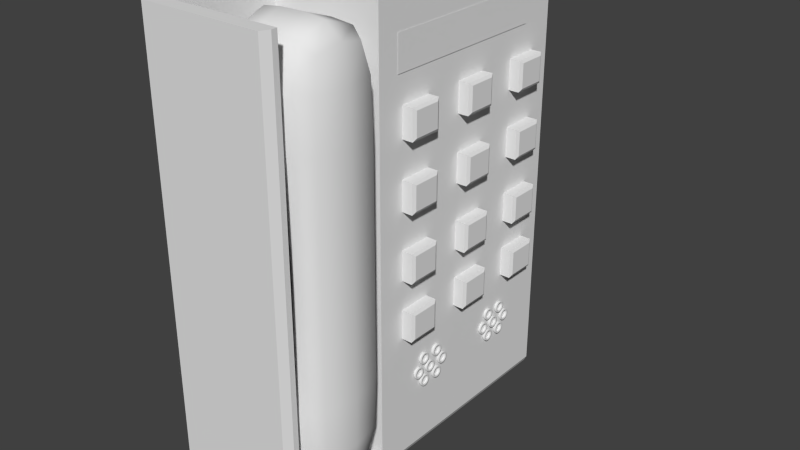 # Source: Phone.blend  (saved by Blender 2.72.0; exported with 4.5.12 LTS)
import bpy
from mathutils import Matrix  # noqa: F401  (used for matrix-valued properties, if any)

bpy.ops.wm.read_factory_settings(use_empty=True)
scene = bpy.context.scene
scene.name = 'Scene'

# ---- collections
col_collection_1 = bpy.data.collections.new('Collection 1'); scene.collection.children.link(col_collection_1)

# ---- world
world_world = bpy.data.worlds.new('World'); scene.world = world_world
world_world.color = (0.05088, 0.05088, 0.05088)
world_world.use_sun_shadow = False
world_world.sun_shadow_jitter_overblur = 0.0
world_world.cycles.sampling_method = 'MANUAL'
world_world.cycles.sample_map_resolution = 256

# ---- meshes
me_cube_016 = bpy.data.meshes.new('Cube.016')
me_cube_016.from_pydata([(-0.7672, -0.06497, -0.1371), (-0.7672, 0.08585, -0.1371), (-0.7672, -0.06497, -0.003933), (-0.7672, 0.08585, -0.003932), (-0.5737, -0.06497, -0.1371), (-0.5737, 0.08585, -0.1371), (-0.5737, -0.06497, -0.003933), (-0.5737, 0.08585, -0.003932), (-0.557, -0.05098, -0.1238), (-0.557, 0.07185, -0.1238), (-0.557, -0.05098, -0.01536), (-0.557, 0.07185, -0.01536)], [], [(2, 6, 7, 3), (0, 1, 5, 4), (1, 3, 7, 5), (2, 0, 4, 6), (5, 7, 11, 9), (6, 10, 11, 7), (6, 4, 8, 10), (4, 5, 9, 8), (10, 8, 9, 11), (2, 3, 1, 0)])
_uv = me_cube_016.uv_layers.new(name='UVMap')
_uv.uv.foreach_set('vector', [0.0, 0.0, 0.0, 0.0, 0.0, 0.0, 0.0, 0.0, 0.0, 0.0, 0.0, 0.0, 0.0, 0.0, 0.0, 0.0, 0.0, 0.0, 0.0, 0.0, 0.0, 0.0, 0.0, 0.0, 0.0, 0.0, 0.0, 0.0, 0.0, 0.0, 0.0, 0.0, 0.0, 0.0, 0.0, 0.0, 0.0, 0.0, 0.0, 0.0, 0.0, 0.0, 0.0, 0.0, 0.0, 0.0, 0.0, 0.0, 0.0, 0.0, 0.0, 0.0, 0.0, 0.0, 0.0, 0.0, 0.0, 0.0, 0.0, 0.0, 0.0, 0.0, 0.0, 0.0, 0.2637, 0.3068, 0.2637, 0.006929, 0.4826, 0.006928, 0.4826, 0.3068, 0.0, 0.0, 0.0, 0.0, 0.0, 0.0, 0.0, 0.0])
me_cube_016.use_remesh_preserve_volume = False
me_cube_016.use_remesh_preserve_attributes = False
me_cube_016.use_mirror_vertex_groups = False
me_cube_016.update()
me_cube_015 = bpy.data.meshes.new('Cube.015')
me_cube_015.from_pydata([(-0.7672, 0.2711, -0.1371), (-0.7672, 0.4219, -0.1371), (-0.7672, 0.4219, -0.003932), (-0.7672, 0.2711, -0.003932), (-0.5737, 0.2711, -0.1371), (-0.5737, 0.4219, -0.1371), (-0.5737, 0.4219, -0.003932), (-0.5737, 0.2711, -0.003932), (-0.557, 0.2851, -0.1238), (-0.557, 0.4079, -0.1238), (-0.557, 0.4079, -0.01536), (-0.557, 0.2851, -0.01536)], [], [(2, 3, 7, 6), (0, 1, 5, 4), (3, 0, 4, 7), (2, 6, 5, 1), (7, 4, 8, 11), (6, 7, 11, 10), (4, 5, 9, 8), (6, 10, 9, 5), (8, 9, 10, 11), (0, 3, 2, 1)])
_uv = me_cube_015.uv_layers.new(name='UVMap')
_uv.uv.foreach_set('vector', [-0.2539, 0.6821, -0.2539, 0.6821, -0.2539, 0.6821, -0.2539, 0.6821, -0.2539, 0.6821, -0.2539, 0.6821, -0.2539, 0.6821, -0.2539, 0.6821, -0.2539, 0.6821, -0.2539, 0.6821, -0.2539, 0.6821, -0.2539, 0.6821, -0.2539, 0.6821, -0.2539, 0.6821, -0.2539, 0.6821, -0.2539, 0.6821, -0.2539, 0.6821, -0.2539, 0.6821, -0.2539, 0.6821, -0.2539, 0.6821, -0.2539, 0.6821, -0.2539, 0.6821, -0.2539, 0.6821, -0.2539, 0.6821, -0.2539, 0.6821, -0.2539, 0.6821, -0.2539, 0.6821, -0.2539, 0.6821, -0.2539, 0.6821, -0.2539, 0.6821, -0.2539, 0.6821, -0.2539, 0.6821, 0.2715, 0.69, 0.4747, 0.69, 0.4747, 0.9927, 0.2715, 0.9927, -0.2539, 0.6821, -0.2539, 0.6821, -0.2539, 0.6821, -0.2539, 0.6821])
me_cube_015.use_remesh_preserve_volume = False
me_cube_015.use_remesh_preserve_attributes = False
me_cube_015.use_mirror_vertex_groups = False
me_cube_015.update()
me_cube_014 = bpy.data.meshes.new('Cube.014')
me_cube_014.from_pydata([(-0.7672, 0.7601, -0.1371), (-0.7672, 0.6093, -0.1371), (-0.7672, 0.7601, -0.003933), (-0.7672, 0.6093, -0.003932), (-0.5737, 0.7601, -0.1371), (-0.5737, 0.6093, -0.1371), (-0.5737, 0.7601, -0.003933), (-0.5737, 0.6093, -0.003932), (-0.557, 0.7461, -0.1238), (-0.557, 0.6233, -0.1238), (-0.557, 0.7461, -0.01536), (-0.557, 0.6233, -0.01536)], [], [(3, 1, 5, 7), (1, 0, 4, 5), (3, 7, 6, 2), (2, 6, 4, 0), (6, 10, 8, 4), (7, 5, 9, 11), (7, 11, 10, 6), (5, 4, 8, 9), (8, 10, 11, 9), (0, 1, 3, 2)])
_uv = me_cube_014.uv_layers.new(name='UVMap')
_uv.uv.foreach_set('vector', [0.0, 0.0, 0.0, 0.0, 0.0, 0.0, 0.0, 0.0, 0.0, 0.0, 0.0, 0.0, 0.0, 0.0, 0.0, 0.0, 0.0, 0.0, 0.0, 0.0, 0.0, 0.0, 0.0, 0.0, 0.0, 0.0, 0.0, 0.0, 0.0, 0.0, 0.0, 0.0, 0.0, 0.0, 0.0, 0.0, 0.0, 0.0, 0.0, 0.0, 0.0, 0.0, 0.0, 0.0, 0.0, 0.0, 0.0, 0.0, 0.0, 0.0, 0.0, 0.0, 0.0, 0.0, 0.0, 0.0, 0.0, 0.0, 0.0, 0.0, 0.0, 0.0, 0.0, 0.0, 0.9829, 0.007543, 0.9829, 0.3104, 0.7791, 0.3104, 0.7791, 0.007543, 0.0, 0.0, 0.0, 0.0, 0.0, 0.0, 0.0, 0.0])
me_cube_014.use_remesh_preserve_volume = False
me_cube_014.use_remesh_preserve_attributes = False
me_cube_014.use_mirror_vertex_groups = False
me_cube_014.update()
me_cube_013 = bpy.data.meshes.new('Cube.013')
me_cube_013.from_pydata([(1.0, 0.6385, 0.7053), (1.0, -0.3879, 0.7053), (1.0, 0.6385, 0.8527), (1.0, -0.3879, 0.8527)], [], [(0, 2, 3, 1)])
me_cube_013.polygons.foreach_set('use_smooth', [True] * 1)
me_cube_013.use_remesh_preserve_volume = False
me_cube_013.use_remesh_preserve_attributes = False
me_cube_013.use_mirror_vertex_groups = False
me_cube_013.update()
me_cube_012 = bpy.data.meshes.new('Cube.012')
me_cube_012.from_pydata([(-0.7672, 0.7601, -0.1371), (-0.7672, 0.6093, -0.1371), (-0.7672, 0.7601, -0.003933), (-0.7672, 0.6093, -0.003932), (-0.5737, 0.7601, -0.1371), (-0.5737, 0.6093, -0.1371), (-0.5737, 0.7601, -0.003933), (-0.5737, 0.6093, -0.003932), (-0.557, 0.7461, -0.1238), (-0.557, 0.6233, -0.1238), (-0.557, 0.7461, -0.01536), (-0.557, 0.6233, -0.01536)], [], [(3, 1, 5, 7), (1, 0, 4, 5), (3, 7, 6, 2), (2, 6, 4, 0), (6, 10, 8, 4), (7, 5, 9, 11), (7, 11, 10, 6), (5, 4, 8, 9), (8, 10, 11, 9), (0, 1, 3, 2)])
_uv = me_cube_012.uv_layers.new(name='UVMap')
_uv.uv.foreach_set('vector', [0.0, 0.0, 0.0, 0.0, 0.0, 0.0, 0.0, 0.0, 0.0, 0.0, 0.0, 0.0, 0.0, 0.0, 0.0, 0.0, 0.0, 0.0, 0.0, 0.0, 0.0, 0.0, 0.0, 0.0, 0.0, 0.0, 0.0, 0.0, 0.0, 0.0, 0.0, 0.0, 0.0, 0.0, 0.0, 0.0, 0.0, 0.0, 0.0, 0.0, 0.0, 0.0, 0.0, 0.0, 0.0, 0.0, 0.0, 0.0, 0.0, 0.0, 0.0, 0.0, 0.0, 0.0, 0.0, 0.0, 0.0, 0.0, 0.0, 0.0, 0.0, 0.0, 0.0, 0.0, 0.9829, 0.007543, 0.9829, 0.3104, 0.7791, 0.3104, 0.7791, 0.007543, 0.0, 0.0, 0.0, 0.0, 0.0, 0.0, 0.0, 0.0])
me_cube_012.use_remesh_preserve_volume = False
me_cube_012.use_remesh_preserve_attributes = False
me_cube_012.use_mirror_vertex_groups = False
me_cube_012.update()
me_cube_011 = bpy.data.meshes.new('Cube.011')
me_cube_011.from_pydata([(-0.7672, 0.2711, -0.1371), (-0.7672, 0.4219, -0.1371), (-0.7672, 0.4219, -0.003932), (-0.7672, 0.2711, -0.003932), (-0.5737, 0.2711, -0.1371), (-0.5737, 0.4219, -0.1371), (-0.5737, 0.4219, -0.003932), (-0.5737, 0.2711, -0.003932), (-0.557, 0.2851, -0.1238), (-0.557, 0.4079, -0.1238), (-0.557, 0.4079, -0.01536), (-0.557, 0.2851, -0.01536)], [], [(2, 3, 7, 6), (0, 1, 5, 4), (3, 0, 4, 7), (2, 6, 5, 1), (7, 4, 8, 11), (6, 7, 11, 10), (4, 5, 9, 8), (6, 10, 9, 5), (8, 9, 10, 11), (0, 3, 2, 1)])
_uv = me_cube_011.uv_layers.new(name='UVMap')
_uv.uv.foreach_set('vector', [0.0, 0.0, 0.0, 0.0, 0.0, 0.0, 0.0, 0.0, 0.0, 0.0, 0.0, 0.0, 0.0, 0.0, 0.0, 0.0, 0.0, 0.0, 0.0, 0.0, 0.0, 0.0, 0.0, 0.0, 0.0, 0.0, 0.0, 0.0, 0.0, 0.0, 0.0, 0.0, 0.0, 0.0, 0.0, 0.0, 0.0, 0.0, 0.0, 0.0, 0.0, 0.0, 0.0, 0.0, 0.0, 0.0, 0.0, 0.0, 0.0, 0.0, 0.0, 0.0, 0.0, 0.0, 0.0, 0.0, 0.0, 0.0, 0.0, 0.0, 0.0, 0.0, 0.0, 0.0, 0.5254, 0.007939, 0.7286, 0.007939, 0.7286, 0.3106, 0.5254, 0.3106, 0.0, 0.0, 0.0, 0.0, 0.0, 0.0, 0.0, 0.0])
me_cube_011.use_remesh_preserve_volume = False
me_cube_011.use_remesh_preserve_attributes = False
me_cube_011.use_mirror_vertex_groups = False
me_cube_011.update()
me_cube_010 = bpy.data.meshes.new('Cube.010')
me_cube_010.from_pydata([(-0.7672, -0.06497, -0.1371), (-0.7672, 0.08585, -0.1371), (-0.7672, -0.06497, -0.003933), (-0.7672, 0.08585, -0.003932), (-0.5737, -0.06497, -0.1371), (-0.5737, 0.08585, -0.1371), (-0.5737, -0.06497, -0.003933), (-0.5737, 0.08585, -0.003932), (-0.557, -0.05098, -0.1238), (-0.557, 0.07185, -0.1238), (-0.557, -0.05098, -0.01536), (-0.557, 0.07185, -0.01536)], [], [(2, 6, 7, 3), (0, 1, 5, 4), (1, 3, 7, 5), (2, 0, 4, 6), (5, 7, 11, 9), (6, 10, 11, 7), (6, 4, 8, 10), (4, 5, 9, 8), (10, 8, 9, 11), (2, 3, 1, 0)])
_uv = me_cube_010.uv_layers.new(name='UVMap')
_uv.uv.foreach_set('vector', [0.0, 0.0, 0.0, 0.0, 0.0, 0.0, 0.0, 0.0, 0.0, 0.0, 0.0, 0.0, 0.0, 0.0, 0.0, 0.0, 0.0, 0.0, 0.0, 0.0, 0.0, 0.0, 0.0, 0.0, 0.0, 0.0, 0.0, 0.0, 0.0, 0.0, 0.0, 0.0, 0.0, 0.0, 0.0, 0.0, 0.0, 0.0, 0.0, 0.0, 0.0, 0.0, 0.0, 0.0, 0.0, 0.0, 0.0, 0.0, 0.0, 0.0, 0.0, 0.0, 0.0, 0.0, 0.0, 0.0, 0.0, 0.0, 0.0, 0.0, 0.0, 0.0, 0.0, 0.0, 0.2637, 0.3068, 0.2637, 0.006929, 0.4826, 0.006928, 0.4826, 0.3068, 0.0, 0.0, 0.0, 0.0, 0.0, 0.0, 0.0, 0.0])
me_cube_010.use_remesh_preserve_volume = False
me_cube_010.use_remesh_preserve_attributes = False
me_cube_010.use_mirror_vertex_groups = False
me_cube_010.update()
me_cube_009 = bpy.data.meshes.new('Cube.009')
me_cube_009.from_pydata([(-0.7672, 0.7601, 0.2947), (-0.7672, 0.7601, 0.1615), (-0.7672, 0.6093, 0.2947), (-0.7672, 0.6093, 0.1615), (-0.5737, 0.7601, 0.2947), (-0.5737, 0.7601, 0.1615), (-0.5737, 0.6093, 0.2947), (-0.5737, 0.6093, 0.1615), (-0.557, 0.7461, 0.2833), (-0.557, 0.7461, 0.1748), (-0.557, 0.6233, 0.2833), (-0.557, 0.6233, 0.1748)], [], [(2, 6, 4, 0), (2, 3, 7, 6), (0, 4, 5, 1), (3, 1, 5, 7), (6, 10, 8, 4), (4, 8, 9, 5), (7, 5, 9, 11), (6, 7, 11, 10), (9, 8, 10, 11), (1, 3, 2, 0)])
_uv = me_cube_009.uv_layers.new(name='UVMap')
_uv.uv.foreach_set('vector', [0.0, 0.0, 0.0, 0.0, 0.0, 0.0, 0.0, 0.0, 0.0, 0.0, 0.0, 0.0, 0.0, 0.0, 0.0, 0.0, 0.0, 0.0, 0.0, 0.0, 0.0, 0.0, 0.0, 0.0, 0.0, 0.0, 0.0, 0.0, 0.0, 0.0, 0.0, 0.0, 0.0, 0.0, 0.0, 0.0, 0.0, 0.0, 0.0, 0.0, 0.0, 0.0, 0.0, 0.0, 0.0, 0.0, 0.0, 0.0, 0.0, 0.0, 0.0, 0.0, 0.0, 0.0, 0.0, 0.0, 0.0, 0.0, 0.0, 0.0, 0.0, 0.0, 0.0, 0.0, 0.2219, 0.009738, 0.2219, 0.3046, 0.02105, 0.3046, 0.02105, 0.009737, 0.0, 0.0, 0.0, 0.0, 0.0, 0.0, 0.0, 0.0])
me_cube_009.use_remesh_preserve_volume = False
me_cube_009.use_remesh_preserve_attributes = False
me_cube_009.use_mirror_vertex_groups = False
me_cube_009.update()
me_cube_008 = bpy.data.meshes.new('Cube.008')
me_cube_008.from_pydata([(-0.7672, 0.4219, 0.2947), (-0.7672, 0.2711, 0.2947), (-0.7672, 0.4219, 0.1615), (-0.7672, 0.2711, 0.1615), (-0.5737, 0.4219, 0.2947), (-0.5737, 0.2711, 0.2947), (-0.5737, 0.4219, 0.1615), (-0.5737, 0.2711, 0.1615), (-0.557, 0.4079, 0.2833), (-0.557, 0.2851, 0.2833), (-0.557, 0.4079, 0.1748), (-0.557, 0.2851, 0.1748)], [], [(2, 6, 7, 3), (0, 4, 6, 2), (1, 3, 7, 5), (0, 1, 5, 4), (5, 7, 11, 9), (4, 5, 9, 8), (4, 8, 10, 6), (6, 10, 11, 7), (9, 11, 10, 8), (1, 0, 2, 3)])
_uv = me_cube_008.uv_layers.new(name='UVMap')
_uv.uv.foreach_set('vector', [0.0, 0.0, 0.0, 0.0, 0.0, 0.0, 0.0, 0.0, 0.0, 0.0, 0.0, 0.0, 0.0, 0.0, 0.0, 0.0, 0.0, 0.0, 0.0, 0.0, 0.0, 0.0, 0.0, 0.0, 0.0, 0.0, 0.0, 0.0, 0.0, 0.0, 0.0, 0.0, 0.0, 0.0, 0.0, 0.0, 0.0, 0.0, 0.0, 0.0, 0.0, 0.0, 0.0, 0.0, 0.0, 0.0, 0.0, 0.0, 0.0, 0.0, 0.0, 0.0, 0.0, 0.0, 0.0, 0.0, 0.0, 0.0, 0.0, 0.0, 0.0, 0.0, 0.0, 0.0, 0.7841, 0.6517, 0.7841, 0.3473, 0.9901, 0.3473, 0.9901, 0.6517, 0.0, 0.0, 0.0, 0.0, 0.0, 0.0, 0.0, 0.0])
me_cube_008.use_remesh_preserve_volume = False
me_cube_008.use_remesh_preserve_attributes = False
me_cube_008.use_mirror_vertex_groups = False
me_cube_008.update()
me_cube_007 = bpy.data.meshes.new('Cube.007')
me_cube_007.from_pydata([(-0.7672, -0.06497, 0.2947), (-0.7672, -0.06497, 0.1615), (-0.7672, 0.08585, 0.2947), (-0.7672, 0.08585, 0.1615), (-0.5737, -0.06497, 0.2947), (-0.5737, -0.06497, 0.1615), (-0.5737, 0.08585, 0.2947), (-0.5737, 0.08585, 0.1615), (-0.557, -0.05098, 0.2833), (-0.557, -0.05098, 0.1748), (-0.557, 0.07185, 0.2833), (-0.557, 0.07185, 0.1748)], [], [(0, 4, 6, 2), (0, 1, 5, 4), (1, 3, 7, 5), (3, 2, 6, 7), (5, 7, 11, 9), (4, 5, 9, 8), (4, 8, 10, 6), (7, 6, 10, 11), (8, 9, 11, 10), (0, 2, 3, 1)])
_uv = me_cube_007.uv_layers.new(name='UVMap')
_uv.uv.foreach_set('vector', [0.0, 0.0, 0.0, 0.0, 0.0, 0.0, 0.0, 0.0, 0.0, 0.0, 0.0, 0.0, 0.0, 0.0, 0.0, 0.0, 0.0, 0.0, 0.0, 0.0, 0.0, 0.0, 0.0, 0.0, 0.0, 0.0, 0.0, 0.0, 0.0, 0.0, 0.0, 0.0, 0.0, 0.0, 0.0, 0.0, 0.0, 0.0, 0.0, 0.0, 0.0, 0.0, 0.0, 0.0, 0.0, 0.0, 0.0, 0.0, 0.0, 0.0, 0.0, 0.0, 0.0, 0.0, 0.0, 0.0, 0.0, 0.0, 0.0, 0.0, 0.0, 0.0, 0.0, 0.0, 0.5181, 0.6425, 0.5181, 0.3518, 0.7272, 0.3518, 0.7272, 0.6425, 0.0, 0.0, 0.0, 0.0, 0.0, 0.0, 0.0, 0.0])
me_cube_007.use_remesh_preserve_volume = False
me_cube_007.use_remesh_preserve_attributes = False
me_cube_007.use_mirror_vertex_groups = False
me_cube_007.update()
me_cube_006 = bpy.data.meshes.new('Cube.006')
me_cube_006.from_pydata([(-0.7672, 0.7601, 0.5901), (-0.7672, 0.6093, 0.5901), (-0.7672, 0.7601, 0.4569), (-0.7672, 0.6093, 0.4569), (-0.5737, 0.7601, 0.5901), (-0.5737, 0.6093, 0.5901), (-0.5737, 0.7601, 0.4569), (-0.5737, 0.6093, 0.4569), (-0.557, 0.7461, 0.5786), (-0.557, 0.6233, 0.5786), (-0.557, 0.7461, 0.4702), (-0.557, 0.6233, 0.4702)], [], [(0, 4, 6, 2), (3, 2, 6, 7), (1, 3, 7, 5), (0, 1, 5, 4), (4, 8, 10, 6), (5, 7, 11, 9), (4, 5, 9, 8), (7, 6, 10, 11), (8, 9, 11, 10), (0, 2, 3, 1)])
_uv = me_cube_006.uv_layers.new(name='UVMap')
_uv.uv.foreach_set('vector', [0.0, 0.0, 0.0, 0.0, 0.0, 0.0, 0.0, 0.0, 0.0, 0.0, 0.0, 0.0, 0.0, 0.0, 0.0, 0.0, 0.0, 0.0, 0.0, 0.0, 0.0, 0.0, 0.0, 0.0, 0.0, 0.0, 0.0, 0.0, 0.0, 0.0, 0.0, 0.0, 0.0, 0.0, 0.0, 0.0, 0.0, 0.0, 0.0, 0.0, 0.0, 0.0, 0.0, 0.0, 0.0, 0.0, 0.0, 0.0, 0.0, 0.0, 0.0, 0.0, 0.0, 0.0, 0.0, 0.0, 0.0, 0.0, 0.0, 0.0, 0.0, 0.0, 0.0, 0.0, 0.4772, 0.6425, 0.2737, 0.6425, 0.2737, 0.3487, 0.4772, 0.3487, 0.0, 0.0, 0.0, 0.0, 0.0, 0.0, 0.0, 0.0])
me_cube_006.use_remesh_preserve_volume = False
me_cube_006.use_remesh_preserve_attributes = False
me_cube_006.use_mirror_vertex_groups = False
me_cube_006.update()
me_cube_005 = bpy.data.meshes.new('Cube.005')
me_cube_005.from_pydata([(-0.7672, 0.4219, 0.5901), (-0.7672, 0.2711, 0.5901), (-0.7672, 0.4219, 0.4569), (-0.7672, 0.2711, 0.4569), (-0.5737, 0.4219, 0.5901), (-0.5737, 0.2711, 0.5901), (-0.5737, 0.4219, 0.4569), (-0.5737, 0.2711, 0.4569), (-0.557, 0.4079, 0.5786), (-0.557, 0.2851, 0.5786), (-0.557, 0.4079, 0.4702), (-0.557, 0.2851, 0.4702)], [], [(0, 1, 5, 4), (0, 4, 6, 2), (1, 3, 7, 5), (2, 6, 7, 3), (5, 7, 11, 9), (4, 5, 9, 8), (4, 8, 10, 6), (6, 10, 11, 7), (9, 11, 10, 8), (1, 0, 2, 3)])
_uv = me_cube_005.uv_layers.new(name='UVMap')
_uv.uv.foreach_set('vector', [0.0, 0.0, 0.0, 0.0, 0.0, 0.0, 0.0, 0.0, 0.0, 0.0, 0.0, 0.0, 0.0, 0.0, 0.0, 0.0, 0.0, 0.0, 0.0, 0.0, 0.0, 0.0, 0.0, 0.0, 0.0, 0.0, 0.0, 0.0, 0.0, 0.0, 0.0, 0.0, 0.0, 0.0, 0.0, 0.0, 0.0, 0.0, 0.0, 0.0, 0.0, 0.0, 0.0, 0.0, 0.0, 0.0, 0.0, 0.0, 0.0, 0.0, 0.0, 0.0, 0.0, 0.0, 0.0, 0.0, 0.0, 0.0, 0.0, 0.0, 0.0, 0.0, 0.0, 0.0, 0.01359, 0.6507, 0.01359, 0.3507, 0.2252, 0.3507, 0.2252, 0.6507, 0.0, 0.0, 0.0, 0.0, 0.0, 0.0, 0.0, 0.0])
me_cube_005.use_remesh_preserve_volume = False
me_cube_005.use_remesh_preserve_attributes = False
me_cube_005.use_mirror_vertex_groups = False
me_cube_005.update()
me_cube_001 = bpy.data.meshes.new('Cube.001')
me_cube_001.from_pydata([(-0.7672, -0.06497, 0.5901), (-0.7672, 0.08585, 0.5901), (-0.7672, -0.06497, 0.4569), (-0.7672, 0.08585, 0.4569), (-0.5737, -0.06497, 0.5901), (-0.5737, 0.08585, 0.5901), (-0.5737, -0.06497, 0.4569), (-0.5737, 0.08585, 0.4569), (-0.557, -0.05098, 0.5786), (-0.557, 0.07185, 0.5786), (-0.557, -0.05098, 0.4702), (-0.557, 0.07185, 0.4702)], [], [(1, 0, 4, 5), (3, 1, 5, 7), (2, 3, 7, 6), (0, 2, 6, 4), (5, 4, 8, 9), (7, 5, 9, 11), (6, 7, 11, 10), (4, 6, 10, 8), (9, 8, 10, 11), (1, 3, 2, 0)])
_uv = me_cube_001.uv_layers.new(name='UVMap')
_uv.uv.foreach_set('vector', [0.0, 0.0, 0.0, 0.0, 0.0, 0.0, 0.0, 0.0, 0.0, 0.0, 0.0, 0.0, 0.0, 0.0, 0.0, 0.0, 0.0, 0.0, 0.0, 0.0, 0.0, 0.0, 0.0, 0.0, 0.0, 0.0, 0.0, 0.0, 0.0, 0.0, 0.0, 0.0, 0.0, 0.0, 0.0, 0.0, 0.0, 0.0, 0.0, 0.0, 0.0, 0.0, 0.0, 0.0, 0.0, 0.0, 0.0, 0.0, 0.0, 0.0, 0.0, 0.0, 0.0, 0.0, 0.0, 0.0, 0.0, 0.0, 0.0, 0.0, 0.0, 0.0, 0.0, 0.0, 0.739, 0.9937, 0.5217, 0.9937, 0.5217, 0.6913, 0.739, 0.6913, 0.0, 0.0, 0.0, 0.0, 0.0, 0.0, 0.0, 0.0])
me_cube_001.use_remesh_preserve_volume = False
me_cube_001.use_remesh_preserve_attributes = False
me_cube_001.use_mirror_vertex_groups = False
me_cube_001.update()
me_cube_004 = bpy.data.meshes.new('Cube.004')
me_cube_004.from_pydata([(0.9881, 0.3371, -0.5585), (0.9881, 0.3321, -0.559), (0.9881, 0.3273, -0.5604), (0.9881, 0.3228, -0.5628), (0.9881, 0.3189, -0.566), (0.9881, 0.3157, -0.5699), (0.9881, 0.3133, -0.5744), (0.9881, 0.3119, -0.5792), (0.9881, 0.3114, -0.5842), (0.9881, 0.3119, -0.5892), (0.9881, 0.3133, -0.5941), (0.9881, 0.3157, -0.5985), (0.9881, 0.3189, -0.6024), (0.9881, 0.3228, -0.6056), (0.9881, 0.3272, -0.608), (0.9881, 0.3321, -0.6094), (0.9881, 0.3371, -0.6099), (0.9881, 0.3421, -0.6094), (0.9881, 0.3469, -0.608), (0.9881, 0.3514, -0.6056), (0.9881, 0.3553, -0.6024), (0.9881, 0.3585, -0.5985), (0.9881, 0.3609, -0.5941), (0.9881, 0.3623, -0.5892), (0.9881, 0.3628, -0.5842), (0.9881, 0.3623, -0.5792), (0.9881, 0.3609, -0.5744), (0.9881, 0.3585, -0.5699), (0.9881, 0.3553, -0.566), (0.9881, 0.3514, -0.5628), (0.9881, 0.347, -0.5604), (0.9881, 0.3421, -0.559), (0.9881, 0.4164, -0.5585), (0.9881, 0.4114, -0.559), (0.9881, 0.4065, -0.5604), (0.9881, 0.4021, -0.5628), (0.9881, 0.3982, -0.566), (0.9881, 0.395, -0.5699), (0.9881, 0.3926, -0.5744), (0.9881, 0.3911, -0.5792), (0.9881, 0.3906, -0.5842), (0.9881, 0.3911, -0.5892), (0.9881, 0.3926, -0.5941), (0.9881, 0.395, -0.5985), (0.9881, 0.3982, -0.6024), (0.9881, 0.4021, -0.6056), (0.9881, 0.4065, -0.608), (0.9881, 0.4114, -0.6094), (0.9881, 0.4164, -0.6099), (0.9881, 0.4214, -0.6094), (0.9881, 0.4262, -0.608), (0.9881, 0.4307, -0.6056), (0.9881, 0.4346, -0.6024), (0.9881, 0.4378, -0.5985), (0.9881, 0.4402, -0.5941), (0.9881, 0.4416, -0.5892), (0.9881, 0.4421, -0.5842), (0.9881, 0.4416, -0.5792), (0.9881, 0.4402, -0.5744), (0.9881, 0.4378, -0.5699), (0.9881, 0.4346, -0.566), (0.9881, 0.4307, -0.5628), (0.9881, 0.4262, -0.5604), (0.9881, 0.4214, -0.559), (0.9881, 0.2666, -0.5585), (0.9881, 0.2616, -0.559), (0.9881, 0.2568, -0.5604), (0.9881, 0.2523, -0.5628), (0.9881, 0.2484, -0.566), (0.9881, 0.2452, -0.5699), (0.9881, 0.2428, -0.5744), (0.9881, 0.2414, -0.5792), (0.9881, 0.2409, -0.5842), (0.9881, 0.2414, -0.5892), (0.9881, 0.2428, -0.5941), (0.9881, 0.2452, -0.5985), (0.9881, 0.2484, -0.6024), (0.9881, 0.2523, -0.6056), (0.9881, 0.2568, -0.608), (0.9881, 0.2616, -0.6094), (0.9881, 0.2666, -0.6099), (0.9881, 0.2716, -0.6094), (0.9881, 0.2765, -0.608), (0.9881, 0.2809, -0.6056), (0.9881, 0.2848, -0.6024), (0.9881, 0.288, -0.5985), (0.9881, 0.2904, -0.5941), (0.9881, 0.2919, -0.5892), (0.9881, 0.2924, -0.5842), (0.9881, 0.2919, -0.5792), (0.9881, 0.2904, -0.5744), (0.9881, 0.288, -0.5699), (0.9881, 0.2848, -0.566), (0.9881, 0.2809, -0.5628), (0.9881, 0.2765, -0.5604), (0.9881, 0.2717, -0.559), (0.9881, 0.3004, -0.5038), (0.9881, 0.2954, -0.5043), (0.9881, 0.2905, -0.5057), (0.9998, 0.2861, -0.5081), (0.9881, 0.2822, -0.5113), (0.9881, 0.279, -0.5152), (0.9881, 0.2766, -0.5197), (0.9881, 0.2751, -0.5245), (0.9881, 0.2746, -0.5295), (0.9881, 0.2751, -0.5345), (0.9881, 0.2766, -0.5394), (0.9881, 0.279, -0.5438), (0.9881, 0.2822, -0.5477), (0.9881, 0.2861, -0.5509), (0.9881, 0.2905, -0.5533), (0.9881, 0.2954, -0.5547), (0.9881, 0.3004, -0.5552), (0.9881, 0.3054, -0.5547), (0.9881, 0.3102, -0.5533), (0.9881, 0.3147, -0.5509), (0.9881, 0.3186, -0.5477), (0.9881, 0.3218, -0.5438), (0.9881, 0.3242, -0.5394), (0.9881, 0.3256, -0.5345), (0.9881, 0.3261, -0.5295), (0.9881, 0.3256, -0.5245), (0.9881, 0.3242, -0.5197), (0.9881, 0.3218, -0.5152), (0.9881, 0.3186, -0.5113), (0.9881, 0.3147, -0.5081), (0.9881, 0.3102, -0.5057), (0.9881, 0.3054, -0.5043), (0.9881, 0.3802, -0.5038), (0.9881, 0.3752, -0.5043), (0.9881, 0.3703, -0.5057), (0.9881, 0.3659, -0.5081), (0.9881, 0.362, -0.5113), (0.9881, 0.3588, -0.5152), (0.9881, 0.3564, -0.5197), (0.9881, 0.3549, -0.5245), (0.9881, 0.3544, -0.5295), (0.9881, 0.3549, -0.5345), (0.9881, 0.3564, -0.5394), (0.9881, 0.3588, -0.5438), (0.9881, 0.362, -0.5477), (0.9881, 0.3659, -0.5509), (0.9881, 0.3703, -0.5533), (0.9881, 0.3751, -0.5547), (0.9881, 0.3802, -0.5552), (0.9881, 0.3852, -0.5547), (0.9881, 0.39, -0.5533), (0.9881, 0.3945, -0.5509), (0.9881, 0.3984, -0.5477), (0.9881, 0.4016, -0.5438), (0.9881, 0.4039, -0.5394), (0.9881, 0.4054, -0.5345), (0.9881, 0.4059, -0.5295), (0.9881, 0.4054, -0.5245), (0.9881, 0.4039, -0.5197), (0.9881, 0.4016, -0.5152), (0.9881, 0.3984, -0.5113), (0.9881, 0.3945, -0.5081), (0.9881, 0.39, -0.5057), (0.9881, 0.3852, -0.5043), (0.9881, 0.3802, -0.6096), (0.9881, 0.3752, -0.6101), (0.9881, 0.3703, -0.6116), (0.9881, 0.3659, -0.614), (0.9881, 0.362, -0.6172), (0.9881, 0.3588, -0.6211), (0.9881, 0.3564, -0.6255), (0.9881, 0.3549, -0.6304), (0.9881, 0.3544, -0.6354), (0.9881, 0.3549, -0.6404), (0.9881, 0.3564, -0.6452), (0.9881, 0.3588, -0.6497), (0.9881, 0.362, -0.6536), (0.9881, 0.3659, -0.6568), (0.9881, 0.3703, -0.6592), (0.9881, 0.3751, -0.6606), (0.9881, 0.3802, -0.6611), (0.9881, 0.3852, -0.6606), (0.9881, 0.39, -0.6592), (0.9881, 0.3945, -0.6568), (0.9881, 0.3984, -0.6536), (0.9881, 0.4016, -0.6497), (0.9881, 0.4039, -0.6452), (0.9881, 0.4054, -0.6404), (0.9881, 0.4059, -0.6354), (0.9881, 0.4054, -0.6304), (0.9881, 0.4039, -0.6255), (0.9881, 0.4016, -0.6211), (0.9881, 0.3984, -0.6172), (0.9881, 0.3945, -0.614), (0.9881, 0.39, -0.6116), (0.9881, 0.3852, -0.6101), (0.9881, 0.3021, -0.6096), (0.9881, 0.2971, -0.6101), (0.9881, 0.2923, -0.6116), (0.9881, 0.2878, -0.614), (0.9881, 0.2839, -0.6172), (0.9881, 0.2807, -0.6211), (0.9881, 0.2784, -0.6255), (0.9881, 0.2769, -0.6304), (0.9881, 0.2764, -0.6354), (0.9881, 0.2769, -0.6404), (0.9881, 0.2783, -0.6452), (0.9881, 0.2807, -0.6497), (0.9881, 0.2839, -0.6536), (0.9881, 0.2878, -0.6568), (0.9881, 0.2923, -0.6592), (0.9881, 0.2971, -0.6606), (0.9881, 0.3021, -0.6611), (0.9881, 0.3071, -0.6606), (0.9881, 0.312, -0.6592), (0.9881, 0.3164, -0.6568), (0.9881, 0.3203, -0.6536), (0.9881, 0.3235, -0.6497), (0.9881, 0.3259, -0.6452), (0.9881, 0.3274, -0.6404), (0.9881, 0.3279, -0.6354), (0.9881, 0.3274, -0.6304), (0.9881, 0.3259, -0.6255), (0.9881, 0.3235, -0.6211), (0.9881, 0.3203, -0.6172), (0.9881, 0.3164, -0.614), (0.9881, 0.312, -0.6116), (0.9881, 0.3072, -0.6101), (0.9881, -0.1284, -0.6101), (0.9881, -0.1235, -0.6116), (0.9881, -0.1191, -0.614), (0.9881, -0.1152, -0.6172), (0.9881, -0.112, -0.6211), (0.9881, -0.1096, -0.6255), (0.9881, -0.1082, -0.6304), (0.9881, -0.1077, -0.6354), (0.9881, -0.1082, -0.6404), (0.9881, -0.1096, -0.6452), (0.9881, -0.112, -0.6497), (0.9881, -0.1152, -0.6536), (0.9881, -0.1191, -0.6568), (0.9881, -0.1236, -0.6592), (0.9881, -0.1284, -0.6606), (0.9881, -0.1334, -0.6611), (0.9881, -0.1384, -0.6606), (0.9881, -0.1433, -0.6592), (0.9881, -0.1477, -0.6568), (0.9881, -0.1516, -0.6536), (0.9881, -0.1548, -0.6497), (0.9881, -0.1572, -0.6452), (0.9881, -0.1586, -0.6404), (0.9881, -0.1591, -0.6354), (0.9881, -0.1586, -0.6304), (0.9881, -0.1572, -0.6255), (0.9881, -0.1548, -0.6211), (0.9881, -0.1516, -0.6172), (0.9881, -0.1477, -0.614), (0.9881, -0.1432, -0.6116), (0.9881, -0.1384, -0.6101), (0.9881, -0.1334, -0.6096), (0.9881, -0.05033, -0.6101), (0.9881, -0.0455, -0.6116), (0.9881, -0.04105, -0.614), (0.9881, -0.03715, -0.6172), (0.9881, -0.03396, -0.6211), (0.9881, -0.03158, -0.6255), (0.9881, -0.03012, -0.6304), (0.9881, -0.02962, -0.6354), (0.9881, -0.03012, -0.6404), (0.9881, -0.03158, -0.6452), (0.9881, -0.03396, -0.6497), (0.9881, -0.03717, -0.6536), (0.9881, -0.04107, -0.6568), (0.9881, -0.04552, -0.6592), (0.9881, -0.05035, -0.6606), (0.9881, -0.05537, -0.6611), (0.9881, -0.06039, -0.6606), (0.9881, -0.06522, -0.6592), (0.9881, -0.06966, -0.6568), (0.9881, -0.07356, -0.6536), (0.9881, -0.07676, -0.6497), (0.9881, -0.07914, -0.6452), (0.9881, -0.0806, -0.6404), (0.9881, -0.0811, -0.6354), (0.9881, -0.0806, -0.6304), (0.9881, -0.07913, -0.6255), (0.9881, -0.07675, -0.6211), (0.9881, -0.07355, -0.6172), (0.9881, -0.06965, -0.614), (0.9881, -0.0652, -0.6116), (0.9881, -0.06037, -0.6101), (0.9881, -0.05535, -0.6096), (0.9881, -0.05033, -0.5043), (0.9881, -0.0455, -0.5057), (0.9881, -0.04105, -0.5081), (0.9881, -0.03715, -0.5113), (0.9881, -0.03396, -0.5152), (0.9881, -0.03158, -0.5197), (0.9881, -0.03012, -0.5245), (0.9881, -0.02962, -0.5295), (0.9881, -0.03012, -0.5345), (0.9881, -0.03158, -0.5394), (0.9881, -0.03396, -0.5438), (0.9881, -0.03717, -0.5477), (0.9881, -0.04107, -0.5509), (0.9881, -0.04552, -0.5533), (0.9998, -0.05035, -0.5547), (0.9881, -0.05537, -0.5552), (0.9881, -0.06039, -0.5547), (0.9881, -0.06522, -0.5533), (0.9881, -0.06966, -0.5509), (0.9881, -0.07356, -0.5477), (0.9881, -0.07676, -0.5438), (0.9881, -0.07914, -0.5394), (0.9881, -0.0806, -0.5345), (0.9881, -0.0811, -0.5295), (0.9881, -0.0806, -0.5245), (0.9881, -0.07913, -0.5197), (0.9881, -0.07675, -0.5152), (0.9881, -0.07355, -0.5113), (0.9881, -0.06965, -0.5081), (0.9881, -0.0652, -0.5057), (0.9881, -0.06037, -0.5043), (0.9881, -0.05535, -0.5038), (0.9881, -0.1301, -0.5043), (0.9881, -0.1253, -0.5057), (0.9881, -0.1208, -0.5081), (0.9881, -0.1169, -0.5113), (0.9881, -0.1137, -0.5152), (0.9881, -0.1114, -0.5197), (0.9881, -0.1099, -0.5245), (0.9881, -0.1094, -0.5295), (0.9881, -0.1099, -0.5345), (0.9881, -0.1114, -0.5394), (0.9881, -0.1137, -0.5438), (0.9881, -0.1169, -0.5477), (0.9881, -0.1208, -0.5509), (0.9881, -0.1253, -0.5533), (0.9881, -0.1301, -0.5547), (0.9881, -0.1351, -0.5552), (0.9881, -0.1402, -0.5547), (0.9881, -0.145, -0.5533), (0.9881, -0.1494, -0.5509), (0.9881, -0.1533, -0.5477), (0.9881, -0.1565, -0.5438), (0.9881, -0.1589, -0.5394), (0.9881, -0.1604, -0.5345), (0.9881, -0.1609, -0.5295), (0.9881, -0.1604, -0.5245), (0.9881, -0.1589, -0.5197), (0.9881, -0.1565, -0.5152), (0.9881, -0.1533, -0.5113), (0.9881, -0.1494, -0.5081), (0.9881, -0.145, -0.5057), (0.9881, -0.1402, -0.5043), (0.9881, -0.1351, -0.5038), (0.9881, -0.1639, -0.559), (0.9881, -0.159, -0.5604), (0.9881, -0.1546, -0.5628), (0.9881, -0.1507, -0.566), (0.9881, -0.1475, -0.5699), (0.9881, -0.1451, -0.5744), (0.9881, -0.1437, -0.5792), (0.9881, -0.1432, -0.5842), (0.9881, -0.1437, -0.5892), (0.9881, -0.1451, -0.5941), (0.9881, -0.1475, -0.5985), (0.9881, -0.1507, -0.6024), (0.9881, -0.1546, -0.6056), (0.9881, -0.1591, -0.608), (0.9881, -0.1639, -0.6094), (0.9881, -0.1689, -0.6099), (0.9881, -0.1739, -0.6094), (0.9881, -0.1788, -0.608), (0.9881, -0.1832, -0.6056), (0.9881, -0.1871, -0.6024), (0.9881, -0.1903, -0.5985), (0.9881, -0.1927, -0.5941), (0.9881, -0.1941, -0.5892), (0.9881, -0.1946, -0.5842), (0.9881, -0.1941, -0.5792), (0.9881, -0.1927, -0.5744), (0.9881, -0.1903, -0.5699), (0.9881, -0.1871, -0.566), (0.9881, -0.1832, -0.5628), (0.9881, -0.1787, -0.5604), (0.9881, -0.1739, -0.559), (0.9881, -0.1689, -0.5585), (0.9881, -0.01412, -0.559), (0.9881, -0.009288, -0.5604), (0.9881, -0.004839, -0.5628), (0.9881, -0.00094, -0.566), (0.9881, 0.00226, -0.5699), (0.9881, 0.004637, -0.5744), (0.9881, 0.0061, -0.5792), (0.9881, 0.006593, -0.5842), (0.9881, 0.006097, -0.5892), (0.9881, 0.004631, -0.5941), (0.9881, 0.002251, -0.5985), (0.9881, -0.0009511, -0.6024), (0.9881, -0.004852, -0.6056), (0.9881, -0.009302, -0.608), (0.9881, -0.01413, -0.6094), (0.9881, -0.01915, -0.6099), (0.9881, -0.02417, -0.6094), (0.9881, -0.029, -0.608), (0.9881, -0.03345, -0.6056), (0.9881, -0.03735, -0.6024), (0.9881, -0.04055, -0.5985), (0.9881, -0.04293, -0.5941), (0.9881, -0.04439, -0.5892), (0.9881, -0.04488, -0.5842), (0.9881, -0.04439, -0.5792), (0.9881, -0.04292, -0.5744), (0.9881, -0.04054, -0.5699), (0.9881, -0.03734, -0.566), (0.9881, -0.03344, -0.5628), (0.9881, -0.02899, -0.5604), (0.9881, -0.02416, -0.559), (0.9881, -0.01914, -0.5585), (0.9881, -0.0934, -0.559), (0.9881, -0.08857, -0.5604), (0.9881, -0.08412, -0.5628), (0.9881, -0.08022, -0.566), (0.9881, -0.07702, -0.5699), (0.9881, -0.07465, -0.5744), (0.9881, -0.07318, -0.5792), (0.9881, -0.07269, -0.5842), (0.9881, -0.07319, -0.5892), (0.9881, -0.07465, -0.5941), (0.9881, -0.07703, -0.5985), (0.9881, -0.08024, -0.6024), (0.9881, -0.08414, -0.6056), (0.9881, -0.08859, -0.608), (0.9881, -0.09342, -0.6094), (0.9881, -0.09844, -0.6099), (0.9881, -0.1035, -0.6094), (0.9881, -0.1083, -0.608), (0.9881, -0.1127, -0.6056), (0.9881, -0.1166, -0.6024), (0.9881, -0.1198, -0.5985), (0.9881, -0.1222, -0.5941), (0.9881, -0.1237, -0.5892), (0.9881, -0.1242, -0.5842), (0.9881, -0.1237, -0.5792), (0.9881, -0.1222, -0.5744), (0.9881, -0.1198, -0.5699), (0.9881, -0.1166, -0.566), (0.9998, -0.1127, -0.5628), (0.9881, -0.1083, -0.5604), (0.9881, -0.1034, -0.559), (0.9881, -0.09842, -0.5585), (1.025, 0.3371, -0.5585), (1.025, 0.3321, -0.559), (1.025, 0.3273, -0.5604), (1.025, 0.3228, -0.5628), (1.025, 0.3189, -0.566), (1.025, 0.3157, -0.5699), (1.025, 0.3133, -0.5744), (1.025, 0.3119, -0.5792), (1.025, 0.3114, -0.5842), (1.025, 0.3119, -0.5892), (1.025, 0.3133, -0.5941), (1.025, 0.3157, -0.5985), (1.025, 0.3189, -0.6024), (1.025, 0.3228, -0.6056), (1.025, 0.3272, -0.608), (1.025, 0.3321, -0.6094), (1.025, 0.3371, -0.6099), (1.025, 0.3421, -0.6094), (1.025, 0.3469, -0.608), (1.025, 0.3514, -0.6056), (1.025, 0.3553, -0.6024), (1.025, 0.3585, -0.5985), (1.025, 0.3609, -0.5941), (1.025, 0.3623, -0.5892), (1.025, 0.3628, -0.5842), (1.025, 0.3623, -0.5792), (1.025, 0.3609, -0.5744), (1.025, 0.3585, -0.5699), (1.025, 0.3553, -0.566), (1.025, 0.3514, -0.5628), (1.025, 0.347, -0.5604), (1.025, 0.3421, -0.559), (1.025, 0.4164, -0.5585), (1.025, 0.4114, -0.559), (1.025, 0.4065, -0.5604), (1.025, 0.4021, -0.5628), (1.025, 0.3982, -0.566), (1.025, 0.395, -0.5699), (1.025, 0.3926, -0.5744), (1.025, 0.3911, -0.5792), (1.025, 0.3906, -0.5842), (1.025, 0.3911, -0.5892), (1.025, 0.3926, -0.5941), (1.025, 0.395, -0.5985), (1.025, 0.3982, -0.6024), (1.025, 0.4021, -0.6056), (1.025, 0.4065, -0.608), (1.025, 0.4114, -0.6094), (1.025, 0.4164, -0.6099), (1.025, 0.4214, -0.6094), (1.025, 0.4262, -0.608), (1.025, 0.4307, -0.6056), (1.025, 0.4346, -0.6024), (1.025, 0.4378, -0.5985), (1.025, 0.4402, -0.5941), (1.025, 0.4416, -0.5892), (1.025, 0.4421, -0.5842), (1.025, 0.4416, -0.5792), (1.025, 0.4402, -0.5744), (1.025, 0.4378, -0.5699), (1.025, 0.4346, -0.566), (1.025, 0.4307, -0.5628), (1.025, 0.4262, -0.5604), (1.025, 0.4214, -0.559), (1.025, 0.2666, -0.5585), (1.025, 0.2616, -0.559), (1.025, 0.2568, -0.5604), (1.025, 0.2523, -0.5628), (1.025, 0.2484, -0.566), (1.025, 0.2452, -0.5699), (1.025, 0.2428, -0.5744), (1.025, 0.2414, -0.5792), (1.025, 0.2409, -0.5842), (1.025, 0.2414, -0.5892), (1.025, 0.2428, -0.5941), (1.025, 0.2452, -0.5985), (1.025, 0.2484, -0.6024), (1.025, 0.2523, -0.6056), (1.025, 0.2568, -0.608), (1.025, 0.2616, -0.6094), (1.025, 0.2666, -0.6099), (1.025, 0.2716, -0.6094), (1.025, 0.2765, -0.608), (1.025, 0.2809, -0.6056), (1.025, 0.2848, -0.6024), (1.025, 0.288, -0.5985), (1.025, 0.2904, -0.5941), (1.025, 0.2919, -0.5892), (1.025, 0.2924, -0.5842), (1.025, 0.2919, -0.5792), (1.025, 0.2904, -0.5744), (1.025, 0.288, -0.5699), (1.025, 0.2848, -0.566), (1.025, 0.2809, -0.5628), (1.025, 0.2765, -0.5604), (1.025, 0.2717, -0.559), (1.025, 0.3004, -0.5038), (1.025, 0.2954, -0.5043), (1.025, 0.2905, -0.5057), (1.025, 0.2861, -0.5081), (1.025, 0.2822, -0.5113), (1.025, 0.279, -0.5152), (1.025, 0.2766, -0.5197), (1.025, 0.2751, -0.5245), (1.025, 0.2746, -0.5295), (1.025, 0.2751, -0.5345), (1.025, 0.2766, -0.5394), (1.025, 0.279, -0.5438), (1.025, 0.2822, -0.5477), (1.025, 0.2861, -0.5509), (1.025, 0.2905, -0.5533), (1.025, 0.2954, -0.5547), (1.025, 0.3004, -0.5552), (1.025, 0.3054, -0.5547), (1.025, 0.3102, -0.5533), (1.025, 0.3147, -0.5509), (1.025, 0.3186, -0.5477), (1.025, 0.3218, -0.5438), (1.025, 0.3242, -0.5394), (1.025, 0.3256, -0.5345), (1.025, 0.3261, -0.5295), (1.025, 0.3256, -0.5245), (1.025, 0.3242, -0.5197), (1.025, 0.3218, -0.5152), (1.025, 0.3186, -0.5113), (1.025, 0.3147, -0.5081), (1.025, 0.3102, -0.5057), (1.025, 0.3054, -0.5043), (1.025, 0.3802, -0.5038), (1.025, 0.3752, -0.5043), (1.025, 0.3703, -0.5057), (1.025, 0.3659, -0.5081), (1.025, 0.362, -0.5113), (1.025, 0.3588, -0.5152), (1.025, 0.3564, -0.5197), (1.025, 0.3549, -0.5245), (1.025, 0.3544, -0.5295), (1.025, 0.3549, -0.5345), (1.025, 0.3564, -0.5394), (1.025, 0.3588, -0.5438), (1.025, 0.362, -0.5477), (1.025, 0.3659, -0.5509), (1.025, 0.3703, -0.5533), (1.025, 0.3751, -0.5547), (1.025, 0.3802, -0.5552), (1.025, 0.3852, -0.5547), (1.025, 0.39, -0.5533), (1.025, 0.3945, -0.5509), (1.025, 0.3984, -0.5477), (1.025, 0.4016, -0.5438), (1.025, 0.4039, -0.5394), (1.025, 0.4054, -0.5345), (1.025, 0.4059, -0.5295), (1.025, 0.4054, -0.5245), (1.025, 0.4039, -0.5197), (1.025, 0.4016, -0.5152), (1.025, 0.3984, -0.5113), (1.025, 0.3945, -0.5081), (1.025, 0.39, -0.5057), (1.025, 0.3852, -0.5043), (1.025, 0.3802, -0.6096), (1.025, 0.3752, -0.6101), (1.025, 0.3703, -0.6116), (1.025, 0.3659, -0.614), (1.025, 0.362, -0.6172), (1.025, 0.3588, -0.6211), (1.025, 0.3564, -0.6255), (1.025, 0.3549, -0.6304), (1.025, 0.3544, -0.6354), (1.025, 0.3549, -0.6404), (1.025, 0.3564, -0.6452), (1.025, 0.3588, -0.6497), (1.025, 0.362, -0.6536), (1.025, 0.3659, -0.6568), (1.025, 0.3703, -0.6592), (1.025, 0.3751, -0.6606), (1.025, 0.3802, -0.6611), (1.025, 0.3852, -0.6606), (1.025, 0.39, -0.6592), (1.025, 0.3945, -0.6568), (1.025, 0.3984, -0.6536), (1.025, 0.4016, -0.6497), (1.025, 0.4039, -0.6452), (1.025, 0.4054, -0.6404), (1.025, 0.4059, -0.6354), (1.025, 0.4054, -0.6304), (1.025, 0.4039, -0.6255), (1.025, 0.4016, -0.6211), (1.025, 0.3984, -0.6172), (1.025, 0.3945, -0.614), (1.025, 0.39, -0.6116), (1.025, 0.3852, -0.6101), (1.025, 0.3021, -0.6096), (1.025, 0.2971, -0.6101), (1.025, 0.2923, -0.6116), (1.025, 0.2878, -0.614), (1.025, 0.2839, -0.6172), (1.025, 0.2807, -0.6211), (1.025, 0.2784, -0.6255), (1.025, 0.2769, -0.6304), (1.025, 0.2764, -0.6354), (1.025, 0.2769, -0.6404), (1.025, 0.2783, -0.6452), (1.025, 0.2807, -0.6497), (1.025, 0.2839, -0.6536), (1.025, 0.2878, -0.6568), (1.025, 0.2923, -0.6592), (1.025, 0.2971, -0.6606), (1.025, 0.3021, -0.6611), (1.025, 0.3071, -0.6606), (1.025, 0.312, -0.6592), (1.025, 0.3164, -0.6568), (1.025, 0.3203, -0.6536), (1.025, 0.3235, -0.6497), (1.025, 0.3259, -0.6452), (1.025, 0.3274, -0.6404), (1.025, 0.3279, -0.6354), (1.025, 0.3274, -0.6304), (1.025, 0.3259, -0.6255), (1.025, 0.3235, -0.6211), (1.025, 0.3203, -0.6172), (1.025, 0.3164, -0.614), (1.025, 0.312, -0.6116), (1.025, 0.3072, -0.6101), (1.025, -0.1284, -0.6101), (1.025, -0.1235, -0.6116), (1.025, -0.1191, -0.614), (1.025, -0.1152, -0.6172), (1.025, -0.112, -0.6211), (1.025, -0.1096, -0.6255), (1.025, -0.1082, -0.6304), (1.025, -0.1077, -0.6354), (1.025, -0.1082, -0.6404), (1.025, -0.1096, -0.6452), (1.025, -0.112, -0.6497), (1.025, -0.1152, -0.6536), (1.025, -0.1191, -0.6568), (1.025, -0.1236, -0.6592), (1.025, -0.1284, -0.6606), (1.025, -0.1334, -0.6611), (1.025, -0.1384, -0.6606), (1.025, -0.1433, -0.6592), (1.025, -0.1477, -0.6568), (1.025, -0.1516, -0.6536), (1.025, -0.1548, -0.6497), (1.025, -0.1572, -0.6452), (1.025, -0.1586, -0.6404), (1.025, -0.1591, -0.6354), (1.025, -0.1586, -0.6304), (1.025, -0.1572, -0.6255), (1.025, -0.1548, -0.6211), (1.025, -0.1516, -0.6172), (1.025, -0.1477, -0.614), (1.025, -0.1432, -0.6116), (1.025, -0.1384, -0.6101), (1.025, -0.1334, -0.6096), (1.025, -0.05033, -0.6101), (1.025, -0.0455, -0.6116), (1.025, -0.04105, -0.614), (1.025, -0.03715, -0.6172), (1.025, -0.03396, -0.6211), (1.025, -0.03158, -0.6255), (1.025, -0.03012, -0.6304), (1.025, -0.02962, -0.6354), (1.025, -0.03012, -0.6404), (1.025, -0.03158, -0.6452), (1.025, -0.03396, -0.6497), (1.025, -0.03717, -0.6536), (1.025, -0.04107, -0.6568), (1.025, -0.04552, -0.6592), (1.025, -0.05035, -0.6606), (1.025, -0.05537, -0.6611), (1.025, -0.06039, -0.6606), (1.025, -0.06522, -0.6592), (1.025, -0.06966, -0.6568), (1.025, -0.07356, -0.6536), (1.025, -0.07676, -0.6497), (1.025, -0.07914, -0.6452), (1.025, -0.0806, -0.6404), (1.025, -0.0811, -0.6354), (1.025, -0.0806, -0.6304), (1.025, -0.07913, -0.6255), (1.025, -0.07675, -0.6211), (1.025, -0.07355, -0.6172), (1.025, -0.06965, -0.614), (1.025, -0.0652, -0.6116), (1.025, -0.06037, -0.6101), (1.025, -0.05535, -0.6096), (1.025, -0.05033, -0.5043), (1.025, -0.0455, -0.5057), (1.025, -0.04105, -0.5081), (1.025, -0.03715, -0.5113), (1.025, -0.03396, -0.5152), (1.025, -0.03158, -0.5197), (1.025, -0.03012, -0.5245), (1.025, -0.02962, -0.5295), (1.025, -0.03012, -0.5345), (1.025, -0.03158, -0.5394), (1.025, -0.03396, -0.5438), (1.025, -0.03717, -0.5477), (1.025, -0.04107, -0.5509), (1.025, -0.04552, -0.5533), (1.025, -0.05035, -0.5547), (1.025, -0.05537, -0.5552), (1.025, -0.06039, -0.5547), (1.025, -0.06522, -0.5533), (1.025, -0.06966, -0.5509), (1.025, -0.07356, -0.5477), (1.025, -0.07676, -0.5438), (1.025, -0.07914, -0.5394), (1.025, -0.0806, -0.5345), (1.025, -0.0811, -0.5295), (1.025, -0.0806, -0.5245), (1.025, -0.07913, -0.5197), (1.025, -0.07675, -0.5152), (1.025, -0.07355, -0.5113), (1.025, -0.06965, -0.5081), (1.025, -0.0652, -0.5057), (1.025, -0.06037, -0.5043), (1.025, -0.05535, -0.5038), (1.025, -0.1301, -0.5043), (1.025, -0.1253, -0.5057), (1.025, -0.1208, -0.5081), (1.025, -0.1169, -0.5113), (1.025, -0.1137, -0.5152), (1.025, -0.1114, -0.5197), (1.025, -0.1099, -0.5245), (1.025, -0.1094, -0.5295), (1.025, -0.1099, -0.5345), (1.025, -0.1114, -0.5394), (1.025, -0.1137, -0.5438), (1.025, -0.1169, -0.5477), (1.025, -0.1208, -0.5509), (1.025, -0.1253, -0.5533), (1.025, -0.1301, -0.5547), (1.025, -0.1351, -0.5552), (1.025, -0.1402, -0.5547), (1.025, -0.145, -0.5533), (1.025, -0.1494, -0.5509), (1.025, -0.1533, -0.5477), (1.025, -0.1565, -0.5438), (1.025, -0.1589, -0.5394), (1.025, -0.1604, -0.5345), (1.025, -0.1609, -0.5295), (1.025, -0.1604, -0.5245), (1.025, -0.1589, -0.5197), (1.025, -0.1565, -0.5152), (1.025, -0.1533, -0.5113), (1.025, -0.1494, -0.5081), (1.025, -0.145, -0.5057), (1.025, -0.1402, -0.5043), (1.025, -0.1351, -0.5038), (1.025, -0.1639, -0.559), (1.025, -0.159, -0.5604), (1.025, -0.1546, -0.5628), (1.025, -0.1507, -0.566), (1.025, -0.1475, -0.5699), (1.025, -0.1451, -0.5744), (1.025, -0.1437, -0.5792), (1.025, -0.1432, -0.5842), (1.025, -0.1437, -0.5892), (1.025, -0.1451, -0.5941), (1.025, -0.1475, -0.5985), (1.025, -0.1507, -0.6024), (1.025, -0.1546, -0.6056), (1.025, -0.1591, -0.608), (1.025, -0.1639, -0.6094), (1.025, -0.1689, -0.6099), (1.025, -0.1739, -0.6094), (1.025, -0.1788, -0.608), (1.025, -0.1832, -0.6056), (1.025, -0.1871, -0.6024), (1.025, -0.1903, -0.5985), (1.025, -0.1927, -0.5941), (1.025, -0.1941, -0.5892), (1.025, -0.1946, -0.5842), (1.025, -0.1941, -0.5792), (1.025, -0.1927, -0.5744), (1.025, -0.1903, -0.5699), (1.025, -0.1871, -0.566), (1.025, -0.1832, -0.5628), (1.025, -0.1787, -0.5604), (1.025, -0.1739, -0.559), (1.025, -0.1689, -0.5585), (1.025, -0.01412, -0.559), (1.025, -0.009288, -0.5604), (1.025, -0.004839, -0.5628), (1.025, -0.00094, -0.566), (1.025, 0.00226, -0.5699), (1.025, 0.004637, -0.5744), (1.025, 0.0061, -0.5792), (1.025, 0.006593, -0.5842), (1.025, 0.006097, -0.5892), (1.025, 0.004631, -0.5941), (1.025, 0.002251, -0.5985), (1.025, -0.0009511, -0.6024), (1.025, -0.004852, -0.6056), (1.025, -0.009302, -0.608), (1.025, -0.01413, -0.6094), (1.025, -0.01915, -0.6099), (1.025, -0.02417, -0.6094), (1.025, -0.029, -0.608), (1.025, -0.03345, -0.6056), (1.025, -0.03735, -0.6024), (1.025, -0.04055, -0.5985), (1.025, -0.04293, -0.5941), (1.025, -0.04439, -0.5892), (1.025, -0.04488, -0.5842), (1.025, -0.04439, -0.5792), (1.025, -0.04292, -0.5744), (1.025, -0.04054, -0.5699), (1.025, -0.03734, -0.566), (1.025, -0.03344, -0.5628), (1.025, -0.02899, -0.5604), (1.025, -0.02416, -0.559), (1.025, -0.01914, -0.5585), (1.025, -0.0934, -0.559), (1.025, -0.08857, -0.5604), (1.025, -0.08412, -0.5628), (1.025, -0.08022, -0.566), (1.025, -0.07702, -0.5699), (1.025, -0.07465, -0.5744), (1.025, -0.07318, -0.5792), (1.025, -0.07269, -0.5842), (1.025, -0.07319, -0.5892), (1.025, -0.07465, -0.5941), (1.025, -0.07703, -0.5985), (1.025, -0.08024, -0.6024), (1.025, -0.08414, -0.6056), (1.025, -0.08859, -0.608), (1.025, -0.09342, -0.6094), (1.025, -0.09844, -0.6099), (1.025, -0.1035, -0.6094), (1.025, -0.1083, -0.608), (1.025, -0.1127, -0.6056), (1.025, -0.1166, -0.6024), (1.025, -0.1198, -0.5985), (1.025, -0.1222, -0.5941), (1.025, -0.1237, -0.5892), (1.025, -0.1242, -0.5842), (1.025, -0.1237, -0.5792), (1.025, -0.1222, -0.5744), (1.025, -0.1198, -0.5699), (1.025, -0.1166, -0.566), (1.025, -0.1127, -0.5628), (1.025, -0.1083, -0.5604), (1.025, -0.1034, -0.559), (1.025, -0.09842, -0.5585)], [], [(132, 133, 581, 580), (390, 389, 837, 838), (236, 235, 683, 684), (81, 82, 530, 529), (339, 338, 786, 787), (442, 441, 889, 890), (184, 185, 633, 632), (30, 31, 479, 478), (257, 256, 704, 705), (133, 134, 582, 581), (391, 390, 838, 839), (237, 236, 684, 685), (82, 83, 531, 530), (340, 339, 787, 788), (443, 442, 890, 891), (185, 186, 634, 633), (31, 0, 448, 479), (288, 319, 767, 736), (134, 135, 583, 582), (392, 391, 839, 840), (238, 237, 685, 686), (83, 84, 532, 531), (341, 340, 788, 789), (444, 443, 891, 892), (186, 187, 635, 634), (32, 33, 481, 480), (290, 289, 737, 738), (135, 136, 584, 583), (393, 392, 840, 841), (239, 238, 686, 687), (84, 85, 533, 532), (342, 341, 789, 790), (445, 444, 892, 893), (187, 188, 636, 635), (33, 34, 482, 481), (291, 290, 738, 739), (136, 137, 585, 584), (394, 393, 841, 842), (240, 239, 687, 688), (85, 86, 534, 533), (343, 342, 790, 791), (446, 445, 893, 894), (188, 189, 637, 636), (34, 35, 483, 482), (292, 291, 739, 740), (395, 394, 842, 843), (137, 138, 586, 585), (241, 240, 688, 689), (86, 87, 535, 534), (344, 343, 791, 792), (447, 446, 894, 895), (189, 190, 638, 637), (35, 36, 484, 483), (293, 292, 740, 741), (396, 395, 843, 844), (138, 139, 587, 586), (242, 241, 689, 690), (87, 88, 536, 535), (345, 344, 792, 793), (417, 416, 864, 865), (190, 191, 639, 638), (36, 37, 485, 484), (294, 293, 741, 742), (397, 396, 844, 845), (139, 140, 588, 587), (243, 242, 690, 691), (88, 89, 537, 536), (346, 345, 793, 794), (191, 160, 608, 639), (37, 38, 486, 485), (295, 294, 742, 743), (398, 397, 845, 846), (140, 141, 589, 588), (244, 243, 691, 692), (89, 90, 538, 537), (347, 346, 794, 795), (192, 193, 641, 640), (38, 39, 487, 486), (296, 295, 743, 744), (399, 398, 846, 847), (141, 142, 590, 589), (245, 244, 692, 693), (90, 91, 539, 538), (348, 347, 795, 796), (193, 194, 642, 641), (39, 40, 488, 487), (297, 296, 744, 745), (400, 399, 847, 848), (142, 143, 591, 590), (246, 245, 693, 694), (91, 92, 540, 539), (349, 348, 796, 797), (194, 195, 643, 642), (40, 41, 489, 488), (298, 297, 745, 746), (401, 400, 848, 849), (143, 144, 592, 591), (247, 246, 694, 695), (92, 93, 541, 540), (350, 349, 797, 798), (195, 196, 644, 643), (41, 42, 490, 489), (299, 298, 746, 747), (402, 401, 849, 850), (144, 145, 593, 592), (248, 247, 695, 696), (93, 94, 542, 541), (351, 350, 798, 799), (196, 197, 645, 644), (42, 43, 491, 490), (300, 299, 747, 748), (403, 402, 850, 851), (145, 146, 594, 593), (249, 248, 696, 697), (94, 95, 543, 542), (321, 320, 768, 769), (197, 198, 646, 645), (43, 44, 492, 491), (301, 300, 748, 749), (404, 403, 851, 852), (146, 147, 595, 594), (250, 249, 697, 698), (95, 64, 512, 543), (352, 383, 831, 800), (198, 199, 647, 646), (44, 45, 493, 492), (302, 301, 749, 750), (405, 404, 852, 853), (147, 148, 596, 595), (251, 250, 698, 699), (96, 97, 545, 544), (354, 353, 801, 802), (199, 200, 648, 647), (45, 46, 494, 493), (303, 302, 750, 751), (406, 405, 853, 854), (148, 149, 597, 596), (252, 251, 699, 700), (97, 98, 546, 545), (355, 354, 802, 803), (200, 201, 649, 648), (46, 47, 495, 494), (304, 303, 751, 752), (407, 406, 854, 855), (149, 150, 598, 597), (253, 252, 700, 701), (98, 99, 547, 546), (356, 355, 803, 804), (201, 202, 650, 649), (47, 48, 496, 495), (305, 304, 752, 753), (408, 407, 855, 856), (150, 151, 599, 598), (254, 253, 701, 702), (99, 100, 548, 547), (357, 356, 804, 805), (202, 203, 651, 650), (306, 305, 753, 754), (48, 49, 497, 496), (409, 408, 856, 857), (151, 152, 600, 599), (255, 254, 702, 703), (358, 357, 805, 806), (100, 101, 549, 548), (203, 204, 652, 651), (307, 306, 754, 755), (49, 50, 498, 497), (410, 409, 857, 858), (152, 153, 601, 600), (225, 224, 672, 673), (359, 358, 806, 807), (101, 102, 550, 549), (204, 205, 653, 652), (308, 307, 755, 756), (50, 51, 499, 498), (411, 410, 858, 859), (153, 154, 602, 601), (256, 287, 735, 704), (360, 359, 807, 808), (102, 103, 551, 550), (205, 206, 654, 653), (309, 308, 756, 757), (51, 52, 500, 499), (412, 411, 859, 860), (154, 155, 603, 602), (0, 1, 449, 448), (258, 257, 705, 706), (361, 360, 808, 809), (103, 104, 552, 551), (206, 207, 655, 654), (310, 309, 757, 758), (52, 53, 501, 500), (413, 412, 860, 861), (155, 156, 604, 603), (1, 2, 450, 449), (259, 258, 706, 707), (362, 361, 809, 810), (104, 105, 553, 552), (207, 208, 656, 655), (53, 54, 502, 501), (311, 310, 758, 759), (414, 413, 861, 862), (156, 157, 605, 604), (2, 3, 451, 450), (260, 259, 707, 708), (105, 106, 554, 553), (363, 362, 810, 811), (208, 209, 657, 656), (54, 55, 503, 502), (312, 311, 759, 760), (415, 414, 862, 863), (157, 158, 606, 605), (3, 4, 452, 451), (261, 260, 708, 709), (106, 107, 555, 554), (364, 363, 811, 812), (209, 210, 658, 657), (55, 56, 504, 503), (313, 312, 760, 761), (385, 384, 832, 833), (158, 159, 607, 606), (4, 5, 453, 452), (262, 261, 709, 710), (107, 108, 556, 555), (365, 364, 812, 813), (210, 211, 659, 658), (56, 57, 505, 504), (314, 313, 761, 762), (416, 447, 895, 864), (159, 128, 576, 607), (5, 6, 454, 453), (263, 262, 710, 711), (108, 109, 557, 556), (366, 365, 813, 814), (211, 212, 660, 659), (57, 58, 506, 505), (315, 314, 762, 763), (418, 417, 865, 866), (160, 161, 609, 608), (6, 7, 455, 454), (264, 263, 711, 712), (109, 110, 558, 557), (367, 366, 814, 815), (212, 213, 661, 660), (58, 59, 507, 506), (316, 315, 763, 764), (419, 418, 866, 867), (161, 162, 610, 609), (7, 8, 456, 455), (265, 264, 712, 713), (110, 111, 559, 558), (368, 367, 815, 816), (213, 214, 662, 661), (59, 60, 508, 507), (317, 316, 764, 765), (420, 419, 867, 868), (162, 163, 611, 610), (8, 9, 457, 456), (266, 265, 713, 714), (111, 112, 560, 559), (369, 368, 816, 817), (214, 215, 663, 662), (60, 61, 509, 508), (318, 317, 765, 766), (421, 420, 868, 869), (163, 164, 612, 611), (9, 10, 458, 457), (267, 266, 714, 715), (112, 113, 561, 560), (370, 369, 817, 818), (215, 216, 664, 663), (61, 62, 510, 509), (319, 318, 766, 767), (422, 421, 869, 870), (164, 165, 613, 612), (10, 11, 459, 458), (268, 267, 715, 716), (113, 114, 562, 561), (371, 370, 818, 819), (216, 217, 665, 664), (62, 63, 511, 510), (289, 288, 736, 737), (423, 422, 870, 871), (165, 166, 614, 613), (11, 12, 460, 459), (269, 268, 716, 717), (114, 115, 563, 562), (372, 371, 819, 820), (217, 218, 666, 665), (63, 32, 480, 511), (320, 351, 799, 768), (424, 423, 871, 872), (166, 167, 615, 614), (12, 13, 461, 460), (270, 269, 717, 718), (115, 116, 564, 563), (373, 372, 820, 821), (218, 219, 667, 666), (64, 65, 513, 512), (322, 321, 769, 770), (425, 424, 872, 873), (167, 168, 616, 615), (13, 14, 462, 461), (271, 270, 718, 719), (116, 117, 565, 564), (374, 373, 821, 822), (219, 220, 668, 667), (65, 66, 514, 513), (323, 322, 770, 771), (426, 425, 873, 874), (168, 169, 617, 616), (14, 15, 463, 462), (272, 271, 719, 720), (117, 118, 566, 565), (375, 374, 822, 823), (220, 221, 669, 668), (66, 67, 515, 514), (324, 323, 771, 772), (427, 426, 874, 875), (169, 170, 618, 617), (15, 16, 464, 463), (273, 272, 720, 721), (118, 119, 567, 566), (376, 375, 823, 824), (221, 222, 670, 669), (67, 68, 516, 515), (325, 324, 772, 773), (428, 427, 875, 876), (170, 171, 619, 618), (16, 17, 465, 464), (274, 273, 721, 722), (119, 120, 568, 567), (377, 376, 824, 825), (222, 223, 671, 670), (68, 69, 517, 516), (326, 325, 773, 774), (429, 428, 876, 877), (171, 172, 620, 619), (17, 18, 466, 465), (275, 274, 722, 723), (120, 121, 569, 568), (378, 377, 825, 826), (223, 192, 640, 671), (69, 70, 518, 517), (327, 326, 774, 775), (430, 429, 877, 878), (172, 173, 621, 620), (18, 19, 467, 466), (276, 275, 723, 724), (121, 122, 570, 569), (379, 378, 826, 827), (224, 255, 703, 672), (70, 71, 519, 518), (328, 327, 775, 776), (431, 430, 878, 879), (173, 174, 622, 621), (19, 20, 468, 467), (277, 276, 724, 725), (122, 123, 571, 570), (380, 379, 827, 828), (226, 225, 673, 674), (71, 72, 520, 519), (329, 328, 776, 777), (432, 431, 879, 880), (174, 175, 623, 622), (20, 21, 469, 468), (278, 277, 725, 726), (123, 124, 572, 571), (381, 380, 828, 829), (227, 226, 674, 675), (72, 73, 521, 520), (330, 329, 777, 778), (433, 432, 880, 881), (175, 176, 624, 623), (279, 278, 726, 727), (21, 22, 470, 469), (124, 125, 573, 572), (382, 381, 829, 830), (228, 227, 675, 676), (73, 74, 522, 521), (331, 330, 778, 779), (434, 433, 881, 882), (176, 177, 625, 624), (280, 279, 727, 728), (22, 23, 471, 470), (125, 126, 574, 573), (383, 382, 830, 831), (229, 228, 676, 677), (332, 331, 779, 780), (74, 75, 523, 522), (435, 434, 882, 883), (177, 178, 626, 625), (281, 280, 728, 729), (23, 24, 472, 471), (353, 352, 800, 801), (126, 127, 575, 574), (230, 229, 677, 678), (333, 332, 780, 781), (75, 76, 524, 523), (436, 435, 883, 884), (178, 179, 627, 626), (282, 281, 729, 730), (24, 25, 473, 472), (384, 415, 863, 832), (127, 96, 544, 575), (231, 230, 678, 679), (334, 333, 781, 782), (76, 77, 525, 524), (437, 436, 884, 885), (179, 180, 628, 627), (283, 282, 730, 731), (25, 26, 474, 473), (386, 385, 833, 834), (128, 129, 577, 576), (232, 231, 679, 680), (335, 334, 782, 783), (77, 78, 526, 525), (438, 437, 885, 886), (180, 181, 629, 628), (26, 27, 475, 474), (284, 283, 731, 732), (387, 386, 834, 835), (129, 130, 578, 577), (233, 232, 680, 681), (336, 335, 783, 784), (78, 79, 527, 526), (439, 438, 886, 887), (181, 182, 630, 629), (27, 28, 476, 475), (285, 284, 732, 733), (388, 387, 835, 836), (130, 131, 579, 578), (234, 233, 681, 682), (79, 80, 528, 527), (337, 336, 784, 785), (440, 439, 887, 888), (182, 183, 631, 630), (28, 29, 477, 476), (286, 285, 733, 734), (131, 132, 580, 579), (389, 388, 836, 837), (235, 234, 682, 683), (80, 81, 529, 528), (338, 337, 785, 786), (441, 440, 888, 889), (183, 184, 632, 631), (29, 30, 478, 477), (287, 286, 734, 735)])
me_cube_004.polygons.foreach_set('use_smooth', [True] * 448)
me_cube_004.use_remesh_preserve_volume = False
me_cube_004.use_remesh_preserve_attributes = False
me_cube_004.use_mirror_vertex_groups = False
me_cube_004.update()
me_cube_003 = bpy.data.meshes.new('Cube.003')
me_cube_003.from_pydata([(-1.0, -1.0, 1.0), (-1.0, 1.0, 1.0), (1.0, 1.0, 1.0), (1.0, -1.0, 1.0), (1.0, 1.0, 0.0), (1.0, -1.0, 0.0), (-1.0, -1.0, 0.494), (-1.0, 1.0, 0.494), (1.0, 1.0, 0.5365), (1.0, -1.0, 0.5365), (0.0, 1.0, 1.0), (0.0, -1.0, 1.0), (0.0, 1.0, 0.0), (0.0, -1.0, 0.0), (0.0, 1.0, 0.591), (0.0, -1.0, 0.591), (-1.0, -0.7153, 0.928), (-1.0, 0.7153, 0.928), (-1.0, -0.7153, 0.566), (-1.0, 0.7153, 0.566), (-1.0, -0.4938, 0.8719), (-1.0, 0.4938, 0.8719), (-1.0, -0.4938, 0.622), (-1.0, 0.4938, 0.622), (-0.7884, -0.4938, 0.8719), (-0.7884, 0.4938, 0.8719), (-0.7884, -0.4938, 0.622), (-0.7884, 0.4938, 0.622), (-0.774, -0.2915, 0.8207), (-0.7648, 0.2915, 0.8207), (-0.7822, -0.2915, 0.6732), (-0.7762, 0.2915, 0.6732), (-0.7572, -0.2915, 0.747), (-0.7486, 0.0, 0.8297), (-0.7429, 0.2915, 0.747), (-0.7648, 0.0, 0.6643), (-0.7172, 0.0, 0.747), (-0.7595, -0.2915, 0.7839), (-0.7507, 0.1457, 0.8284), (-0.7538, 0.2915, 0.7101), (-0.7704, -0.1457, 0.6656), (-0.7656, -0.2915, 0.7101), (-0.7565, -0.1457, 0.8284), (-0.7458, 0.2915, 0.7839), (-0.7663, 0.1457, 0.6656), (-0.7208, 0.1457, 0.747), (-0.73, -0.1457, 0.747), (-0.7332, 0.0, 0.7101), (-0.7217, 0.0, 0.7839), (-0.7249, 0.1457, 0.7839), (-0.7359, 0.1457, 0.7101), (-0.7432, -0.1457, 0.7101), (-0.7336, -0.1457, 0.7839), (-0.7656, -0.2915, 0.8023), (-0.7565, 0.2186, 0.8267), (-0.7648, 0.2915, 0.6917), (-0.7762, -0.2186, 0.6673), (-0.7595, -0.2915, 0.7285), (-0.7507, -0.07287, 0.8288), (-0.7429, 0.2915, 0.7654), (-0.7648, 0.07287, 0.6652), (-0.73, 0.2186, 0.747), (-0.7208, -0.07287, 0.747), (-0.7486, 0.0, 0.6917), (-0.7172, 0.0, 0.7654), (-0.7572, -0.2915, 0.7654), (-0.7486, 0.07287, 0.8288), (-0.7458, 0.2915, 0.7285), (-0.7663, -0.07287, 0.6652), (-0.774, -0.2915, 0.6917), (-0.7648, -0.2186, 0.8267), (-0.7538, 0.2915, 0.8023), (-0.7704, 0.2186, 0.6673), (-0.7172, 0.07287, 0.747), (-0.7429, -0.2186, 0.747), (-0.7217, 0.0, 0.7285), (-0.7332, 0.0, 0.8023), (-0.7336, 0.2186, 0.7839), (-0.7217, 0.07287, 0.7839), (-0.7208, 0.1457, 0.7654), (-0.7359, 0.1457, 0.8023), (-0.7432, 0.2186, 0.7101), (-0.7332, 0.07287, 0.7101), (-0.7507, 0.1457, 0.6917), (-0.7249, 0.1457, 0.7285), (-0.7359, -0.07287, 0.7101), (-0.7538, -0.2186, 0.7101), (-0.7565, -0.1457, 0.6917), (-0.7336, -0.1457, 0.7285), (-0.7249, -0.07287, 0.7839), (-0.7458, -0.2186, 0.7839), (-0.73, -0.1457, 0.7654), (-0.7432, -0.1457, 0.8023), (-0.7432, 0.2186, 0.8023), (-0.7336, 0.2186, 0.7285), (-0.7249, -0.07287, 0.7285), (-0.7359, -0.07287, 0.8023), (-0.73, 0.2186, 0.7654), (-0.7172, 0.07287, 0.7654), (-0.7332, 0.07287, 0.8023), (-0.7565, 0.2186, 0.6917), (-0.7486, 0.07287, 0.6917), (-0.7217, 0.07287, 0.7285), (-0.7507, -0.07287, 0.6917), (-0.7648, -0.2186, 0.6917), (-0.7458, -0.2186, 0.7285), (-0.7208, -0.07287, 0.7654), (-0.7429, -0.2186, 0.7654), (-0.7538, -0.2186, 0.8023), (-0.5455, 0.0, 0.747), (-0.5479, 0.1457, 0.747), (-0.5548, -0.1457, 0.747), (-0.5572, 0.0, 0.7101), (-0.5486, 0.0, 0.7839), (-0.551, 0.1457, 0.7839), (-0.5592, 0.1457, 0.7101), (-0.5649, -0.1457, 0.7101), (-0.5575, -0.1457, 0.7839), (-0.5548, 0.2186, 0.747), (-0.5479, -0.07287, 0.747), (-0.5691, 0.0, 0.6917), (-0.5455, 0.0, 0.7654), (-0.5455, 0.07287, 0.747), (-0.5486, 0.0, 0.7285), (-0.5572, 0.0, 0.8023), (-0.5575, 0.2186, 0.7839), (-0.5486, 0.07287, 0.7839), (-0.5479, 0.1457, 0.7654), (-0.5592, 0.1457, 0.8023), (-0.5649, 0.2186, 0.7101), (-0.5572, 0.07287, 0.7101), (-0.5707, 0.1457, 0.6917), (-0.551, 0.1457, 0.7285), (-0.5592, -0.07287, 0.7101), (-0.5751, -0.1457, 0.6917), (-0.5575, -0.1457, 0.7285), (-0.551, -0.07287, 0.7839), (-0.5548, -0.1457, 0.7654), (-0.5575, 0.2186, 0.7285), (-0.551, -0.07287, 0.7285), (-0.5592, -0.07287, 0.8023), (-0.5548, 0.2186, 0.7654), (-0.5455, 0.07287, 0.7654), (-0.5572, 0.07287, 0.8023), (-0.5751, 0.2186, 0.6917), (-0.5691, 0.07287, 0.6917), (-0.5486, 0.07287, 0.7285), (-0.5707, -0.07287, 0.6917), (-0.5479, -0.07287, 0.7654), (-0.822, -0.3491, 0.8353), (-0.811, 0.3491, 0.8353), (-0.8319, -0.3491, 0.6586), (-0.8246, 0.3491, 0.6586), (-0.8019, -0.3491, 0.747), (-0.7916, -1.842e-10, 0.8353), (-0.7848, 0.3491, 0.747), (-0.811, -1.842e-10, 0.6586), (-0.8046, -0.3491, 0.7911), (-0.7941, 0.1746, 0.8353), (-0.7978, 0.3491, 0.7028), (-0.8177, -0.1746, 0.6586), (-0.812, -0.3491, 0.7028), (-0.801, -0.1746, 0.8353), (-0.7882, 0.3491, 0.7911), (-0.8127, 0.1746, 0.6586), (-0.812, -0.3491, 0.8132), (-0.801, 0.2619, 0.8353), (-0.811, 0.3491, 0.6807), (-0.8246, -0.2619, 0.6586), (-0.8046, -0.3491, 0.7249), (-0.7941, -0.08728, 0.8353), (-0.7848, 0.3491, 0.7691), (-0.811, 0.08728, 0.6586), (-0.8019, -0.3491, 0.7691), (-0.7916, 0.08728, 0.8353), (-0.7882, 0.3491, 0.7249), (-0.8127, -0.08728, 0.6586), (-0.822, -0.3491, 0.6807), (-0.811, -0.2619, 0.8353), (-0.7978, 0.3491, 0.8132), (-0.8177, 0.2619, 0.6586), (-0.8561, -0.5326, 0.8817), (-0.8393, 0.5326, 0.8817), (-0.8712, -0.5326, 0.6122), (-0.8601, 0.5326, 0.6122), (-0.8255, -0.5326, 0.747), (-0.8098, -6.315e-11, 0.8817), (-0.7993, 0.5326, 0.747), (-0.8393, -6.315e-11, 0.6122), (-0.8296, -0.5326, 0.8144), (-0.8135, 0.2663, 0.8817), (-0.8192, 0.5326, 0.6796), (-0.8495, -0.2663, 0.6122), (-0.8409, -0.5326, 0.6796), (-0.8241, -0.2663, 0.8817), (-0.8047, 0.5326, 0.8144), (-0.842, 0.2663, 0.6122), (-0.8409, -0.5326, 0.848), (-0.8241, 0.3995, 0.8817), (-0.8393, 0.5326, 0.6459), (-0.8601, -0.3995, 0.6122), (-0.8296, -0.5326, 0.7133), (-0.8135, -0.1332, 0.8817), (-0.7993, 0.5326, 0.7807), (-0.8393, 0.1332, 0.6122), (-0.8255, -0.5326, 0.7807), (-0.8098, 0.1332, 0.8817), (-0.8047, 0.5326, 0.7133), (-0.842, -0.1332, 0.6122), (-0.8561, -0.5326, 0.6459), (-0.8393, -0.3995, 0.8817), (-0.8192, 0.5326, 0.848), (-0.8495, 0.3995, 0.6122)], [], [(11, 10, 1, 0), (14, 8, 4, 12), (8, 9, 5, 4), (13, 15, 14, 12), (7, 6, 18, 19), (10, 2, 8, 14), (2, 3, 9, 8), (11, 0, 6, 15), (3, 2, 10, 11), (6, 7, 14, 15), (9, 15, 13, 5), (1, 10, 14, 7), (3, 11, 15, 9), (1, 7, 19, 17), (0, 1, 17, 16), (6, 0, 16, 18), (19, 18, 22, 23), (17, 19, 23, 21), (16, 17, 21, 20), (18, 16, 20, 22), (23, 22, 26, 27), (21, 23, 27, 25), (20, 21, 25, 24), (22, 20, 24, 26), (93, 54, 29, 71), (94, 61, 34, 67), (95, 62, 36, 75), (96, 58, 33, 76), (97, 77, 43, 59), (98, 78, 49, 79), (99, 66, 38, 80), (100, 81, 39, 55), (101, 82, 50, 83), (102, 73, 45, 84), (103, 85, 47, 63), (104, 86, 51, 87), (105, 74, 46, 88), (106, 89, 48, 64), (107, 90, 52, 91), (108, 70, 42, 92), (77, 93, 71, 43), (49, 80, 93, 77), (80, 38, 54, 93), (81, 94, 67, 39), (50, 84, 94, 81), (61, 94, 138, 118), (63, 47, 112, 120), (51, 88, 95, 85), (51, 85, 133, 116), (100, 83, 131, 144), (52, 92, 96, 89), (92, 42, 58, 96), (61, 97, 59, 34), (45, 79, 97, 61), (89, 96, 140, 136), (45, 73, 122, 110), (36, 64, 98, 73), (102, 84, 132, 146), (98, 64, 121, 142), (48, 76, 99, 78), (76, 33, 66, 99), (72, 100, 55, 31), (44, 83, 100, 72), (49, 77, 125, 114), (60, 101, 83, 44), (35, 63, 101, 60), (80, 49, 114, 128), (46, 62, 119, 111), (47, 75, 102, 82), (85, 103, 147, 133), (68, 103, 63, 35), (40, 87, 103, 68), (84, 45, 110, 132), (56, 104, 87, 40), (30, 69, 104, 56), (69, 41, 86, 104), (86, 105, 88, 51), (41, 57, 105, 86), (57, 32, 74, 105), (82, 101, 145, 130), (46, 91, 106, 62), (91, 52, 117, 137), (74, 107, 91, 46), (32, 65, 107, 74), (65, 37, 90, 107), (90, 108, 92, 52), (37, 53, 108, 90), (53, 28, 70, 108), (132, 110, 118, 138), (133, 139, 123, 112), (135, 111, 119, 139), (136, 140, 124, 113), (127, 114, 125, 141), (122, 142, 127, 110), (121, 113, 126, 142), (126, 143, 128, 114), (131, 115, 129, 144), (120, 112, 130, 145), (130, 146, 132, 115), (123, 109, 122, 146), (134, 116, 133, 147), (119, 148, 121, 109), (137, 117, 136, 148), (48, 78, 126, 113), (73, 98, 142, 122), (102, 75, 123, 146), (106, 64, 121, 148), (48, 89, 136, 113), (64, 48, 113, 121), (95, 75, 123, 139), (50, 82, 130, 115), (79, 49, 114, 127), (78, 98, 142, 126), (82, 102, 146, 130), (106, 91, 137, 148), (75, 47, 112, 123), (87, 51, 116, 134), (81, 100, 144, 129), (95, 88, 135, 139), (99, 80, 128, 143), (73, 102, 146, 122), (62, 106, 148, 119), (76, 48, 113, 124), (36, 73, 122, 109), (97, 79, 127, 141), (88, 46, 111, 135), (85, 95, 139, 133), (84, 50, 115, 132), (50, 81, 129, 115), (36, 62, 119, 109), (89, 106, 148, 136), (52, 89, 136, 117), (101, 63, 120, 145), (62, 95, 139, 119), (47, 85, 133, 112), (47, 82, 130, 112), (78, 99, 143, 126), (103, 87, 134, 147), (77, 97, 141, 125), (49, 78, 126, 114), (75, 36, 109, 123), (96, 76, 124, 140), (83, 50, 115, 131), (45, 61, 118, 110), (94, 84, 132, 138), (64, 36, 109, 121), (79, 45, 110, 127), (98, 79, 127, 142), (66, 33, 154, 174), (55, 39, 159, 167), (53, 37, 157, 165), (35, 60, 172, 156), (43, 71, 179, 163), (33, 58, 170, 154), (41, 69, 177, 161), (71, 29, 150, 179), (60, 44, 164, 172), (30, 56, 168, 151), (39, 67, 175, 159), (69, 30, 151, 177), (58, 42, 162, 170), (29, 54, 166, 150), (37, 65, 173, 157), (67, 34, 155, 175), (56, 40, 160, 168), (65, 32, 153, 173), (54, 38, 158, 166), (44, 72, 180, 164), (34, 59, 171, 155), (42, 70, 178, 162), (72, 31, 152, 180), (32, 57, 169, 153), (40, 68, 176, 160), (70, 28, 149, 178), (59, 43, 163, 171), (31, 55, 167, 152), (38, 66, 174, 158), (68, 35, 156, 176), (57, 41, 161, 169), (28, 53, 165, 149), (178, 149, 181, 210), (167, 159, 191, 199), (156, 172, 204, 188), (176, 156, 188, 208), (165, 157, 189, 197), (154, 170, 202, 186), (174, 154, 186, 206), (151, 168, 200, 183), (163, 179, 211, 195), (172, 164, 196, 204), (150, 166, 198, 182), (161, 177, 209, 193), (170, 162, 194, 202), (159, 175, 207, 191), (179, 150, 182, 211), (168, 160, 192, 200), (157, 173, 205, 189), (177, 151, 183, 209), (166, 158, 190, 198), (155, 171, 203, 187), (175, 155, 187, 207), (153, 169, 201, 185), (164, 180, 212, 196), (173, 153, 185, 205), (152, 167, 199, 184), (162, 178, 210, 194), (171, 163, 195, 203), (149, 165, 197, 181), (160, 176, 208, 192), (180, 152, 184, 212), (169, 161, 193, 201), (158, 174, 206, 190)])
me_cube_003.polygons.foreach_set('use_smooth', [True] * 212)
_k = {(34, 61): 0.39608, (36, 62): 0.39608, (35, 63): 0.39608, (36, 64): 0.39608, (45, 73): 0.39608, (46, 74): 0.39608, (47, 75): 0.39608, (48, 76): 0.39608, (43, 77): 0.39608, (49, 78): 0.39608, (45, 79): 0.39608, (49, 80): 0.39608, (39, 81): 0.39608, (50, 82): 0.39608, (44, 83): 0.39608, (50, 84): 0.39608, (47, 85): 0.39608, (51, 86): 0.39608, (40, 87): 0.39608, (51, 88): 0.39608, (48, 89): 0.39608, (52, 90): 0.39608, (46, 91): 0.39608, (52, 92): 0.39608, (45, 61): 0.39608, (46, 62): 0.39608, (47, 63): 0.39608, (48, 64): 0.39608, (36, 73): 0.39608, (32, 74): 0.39608, (36, 75): 1.0, (33, 76): 0.39608, (49, 77): 0.39608, (48, 78): 0.39608, (49, 79): 0.39608, (38, 80): 0.39608, (50, 81): 0.39608, (47, 82): 0.39608, (50, 83): 0.39608, (45, 84): 0.39608, (51, 85): 0.39608, (41, 86): 0.39608, (51, 87): 0.39608, (46, 88): 0.39608, (52, 89): 0.39608, (37, 90): 0.39608, (52, 91): 0.39608, (42, 92): 0.39608, (71, 93): 0.39608, (80, 93): 0.39608, (77, 93): 0.39608, (54, 93): 0.39608, (67, 94): 0.39608, (84, 94): 0.39608, (81, 94): 0.39608, (61, 94): 0.39608, (75, 95): 0.39608, (88, 95): 0.39608, (85, 95): 0.39608, (62, 95): 0.39608, (76, 96): 0.39608, (92, 96): 0.39608, (89, 96): 0.39608, (58, 96): 0.39608, (59, 97): 0.39608, (79, 97): 0.39608, (61, 97): 0.39608, (77, 97): 0.39608, (79, 98): 0.39608, (64, 98): 0.39608, (73, 98): 0.39608, (78, 98): 0.39608, (80, 99): 0.39608, (76, 99): 0.39608, (78, 99): 0.39608, (66, 99): 0.39608, (55, 100): 0.39608, (83, 100): 0.39608, (72, 100): 0.39608, (81, 100): 0.39608, (83, 101): 0.39608, (63, 101): 0.39608, (60, 101): 0.39608, (82, 101): 0.39608, (84, 102): 0.39608, (75, 102): 0.39608, (82, 102): 0.39608, (73, 102): 0.39608, (63, 103): 0.39608, (87, 103): 0.39608, (68, 103): 0.39608, (85, 103): 0.39608, (87, 104): 0.39608, (69, 104): 0.39608, (56, 104): 0.39608, (86, 104): 0.39608, (88, 105): 0.39608, (57, 105): 0.39608, (86, 105): 0.39608, (74, 105): 0.39608, (64, 106): 0.39608, (91, 106): 0.39608, (62, 106): 0.39608, (89, 106): 0.39608, (91, 107): 0.39608, (65, 107): 0.39608, (74, 107): 0.39608, (90, 107): 0.39608, (92, 108): 0.39608, (53, 108): 0.39608, (90, 108): 0.39608, (70, 108): 0.39608, (109, 119): 1.0, (109, 121): 1.0, (110, 122): 1.0, (112, 123): 1.0, (113, 124): 1.0, (114, 126): 1.0, (110, 127): 1.0, (114, 128): 1.0, (115, 130): 1.0, (115, 132): 1.0, (112, 133): 1.0, (113, 136): 1.0, (110, 118): 1.0, (111, 119): 1.0, (112, 120): 1.0, (113, 121): 1.0, (109, 122): 1.0, (109, 123): 1.0, (114, 125): 1.0, (113, 126): 1.0, (114, 127): 1.0, (115, 129): 1.0, (112, 130): 1.0, (115, 131): 1.0, (110, 132): 1.0, (116, 133): 1.0, (116, 134): 1.0, (111, 135): 1.0, (117, 136): 1.0, (117, 137): 1.0, (132, 138): 1.0, (118, 138): 1.0, (123, 139): 1.0, (135, 139): 1.0, (133, 139): 1.0, (119, 139): 1.0, (124, 140): 1.0, (136, 140): 1.0, (127, 141): 1.0, (125, 141): 1.0, (127, 142): 1.0, (121, 142): 1.0, (122, 142): 1.0, (126, 142): 1.0, (128, 143): 1.0, (126, 143): 1.0, (131, 144): 1.0, (129, 144): 1.0, (120, 145): 1.0, (130, 145): 1.0, (132, 146): 1.0, (123, 146): 1.0, (130, 146): 1.0, (122, 146): 1.0, (134, 147): 1.0, (133, 147): 1.0, (121, 148): 1.0, (137, 148): 1.0, (119, 148): 1.0, (136, 148): 1.0, (91, 137): 0.42745, (52, 117): 0.42745, (82, 130): 0.42745, (101, 145): 0.42745, (84, 132): 0.42745, (45, 110): 0.42745, (85, 133): 0.42745, (103, 147): 0.42745, (46, 111): 0.42745, (62, 119): 0.42745, (80, 128): 0.42745, (49, 114): 0.42745, (77, 125): 0.42745, (98, 142): 0.42745, (64, 121): 0.42745, (102, 146): 0.42745, (73, 122): 0.42745, (89, 136): 0.42745, (96, 140): 0.42745, (100, 144): 0.42745, (83, 131): 0.42745, (51, 116): 0.42745, (63, 120): 0.42745, (47, 112): 0.42745, (61, 118): 0.42745, (94, 138): 0.42745, (48, 113): 0.42745, (78, 126): 0.42745, (75, 123): 0.42745, (106, 148): 0.42745, (95, 139): 0.42745, (50, 115): 0.42745, (79, 127): 0.42745, (87, 134): 0.42745, (81, 129): 0.42745, (88, 135): 0.42745, (99, 143): 0.42745, (76, 124): 0.42745, (36, 109): 0.42745, (97, 141): 0.42745}
me_cube_003.attributes.new('crease_edge', 'FLOAT', 'EDGE').data.foreach_set('value', [_k.get((min(e.vertices), max(e.vertices)), 0.0) for e in me_cube_003.edges])
me_cube_003.use_remesh_preserve_volume = False
me_cube_003.use_remesh_preserve_attributes = False
me_cube_003.use_mirror_vertex_groups = False
me_cube_003.update()
me_cube_000 = bpy.data.meshes.new('Cube.000')
me_cube_000.from_pydata([], [], [])
_uv = me_cube_000.uv_layers.new(name='UVMap')
_uv.uv.foreach_set('vector', [])
me_cube_000.use_remesh_preserve_volume = False
me_cube_000.use_remesh_preserve_attributes = False
me_cube_000.use_mirror_vertex_groups = False
me_cube_000.update()
me_cube_002 = bpy.data.meshes.new('Cube.002')
me_cube_002.from_pydata([(-0.1566, -0.9056, -0.9468), (-0.1566, 0.6385, -0.9468), (-0.1566, -0.9056, 1.0), (-0.1566, 0.6385, 1.0), (1.0, 0.6385, 1.0), (-0.1566, -0.9056, -0.8789), (-0.1566, 0.6385, -0.8789), (1.0, 0.6385, -0.8789), (-0.1566, -0.8439, 1.0), (-0.1566, -0.8439, -0.9468), (1.0, -0.8439, 1.0), (-0.1566, -0.8439, -0.8789), (1.0, -0.8439, -0.8789), (-0.1566, -0.3879, 1.0), (1.0, -0.3879, -0.8789), (-0.1566, -0.3879, -0.9468), (1.0, -0.3879, 1.0), (-0.1566, -0.3879, -0.8789), (0.0, -0.8439, -0.8789), (0.0, -0.8439, 1.0), (-0.1566, -0.5943, 1.0), (0.0, -0.3879, 1.0), (0.0, -0.5943, 1.0), (0.0, -0.3879, -0.8789), (0.0, -0.5943, -0.8789), (0.9631, -0.9056, 1.0), (1.0, -0.8687, 1.0), (0.9631, -0.9056, -0.8789), (1.0, -0.8687, -0.8789), (1.0, 0.6385, -0.9225), (0.9757, 0.6385, -0.9468), (0.9757, -0.8439, -0.9468), (1.0, -0.8439, -0.9225), (0.9757, -0.3879, -0.9468), (1.0, -0.3879, -0.9225), (1.0, -0.8687, -0.9225), (0.9757, -0.8587, -0.9468), (0.9288, -0.9056, -0.9468), (0.9631, -0.9056, -0.9225), (0.0, -0.5694, 0.7123), (0.0, -0.5694, 0.5867), (0.283, -0.5694, 0.7123), (0.3399, -0.5694, 0.5867), (0.283, -0.4633, 0.7123), (0.283, -0.7968, 0.7123), (0.0, -0.4633, 0.7123), (9.537e-07, -0.7968, 0.7123), (0.3399, -0.4633, 0.5867), (0.3399, -0.7968, 0.5867), (1.907e-06, -0.4633, 0.5867), (0.0, -0.7968, 0.5867), (-0.1566, -0.7299, 1.0), (0.0, -0.7299, -0.8789), (0.0, -0.7299, 1.0), (0.283, -0.6939, 0.7123), (4.768e-07, -0.6939, 0.7123), (0.0, -0.6939, 0.5867), (0.3399, -0.6939, 0.5867), (0.0947, -0.5694, 0.7123), (0.2381, -0.5694, 0.5867), (0.0947, -0.6939, 0.7123), (0.2381, -0.6939, 0.5867), (1.0, 0.6385, 0.7053), (1.0, -0.3879, 0.7053), (1.0, 0.6385, 0.8527), (1.0, -0.3879, 0.8527)], [], [(25, 26, 10, 19, 8, 2), (27, 38, 35, 28), (12, 28, 35, 32), (16, 4, 3, 13, 21), (2, 5, 27, 25), (5, 11, 9, 0), (0, 9, 31, 36, 37), (9, 15, 33, 31), (8, 11, 5, 2), (11, 17, 15, 9), (14, 12, 32, 34), (22, 21, 13, 20), (6, 7, 29, 30, 1), (53, 22, 20, 51), (12, 18, 19, 10), (52, 24, 40, 56), (49, 23, 21, 45), (12, 10, 26, 28), (12, 14, 23, 24, 52, 18), (27, 5, 0, 37, 38), (31, 33, 34, 32), (37, 36, 35, 38), (32, 35, 36, 31), (17, 6, 1, 15), (15, 1, 30, 33), (33, 30, 29, 34), (7, 14, 34, 29), (27, 28, 26, 25), (23, 14, 63, 65, 16, 21), (17, 11, 8, 51, 20, 13), (4, 64, 62, 7, 6, 3), (17, 13, 3, 6), (64, 4, 16, 65), (40, 24, 23, 49), (22, 39, 45, 21), (53, 19, 46, 55), (46, 50, 48, 44), (19, 18, 50, 46), (41, 42, 47, 43), (54, 57, 61, 60), (49, 45, 43, 47), (56, 40, 59, 61), (55, 46, 44, 54, 60), (19, 53, 51, 8), (18, 52, 56, 50), (22, 53, 55, 39), (40, 49, 47, 42, 59), (44, 48, 57, 54), (60, 61, 59, 58), (42, 41, 58, 59), (45, 39, 58, 41, 43), (55, 60, 58, 39), (50, 56, 61, 57, 48), (7, 62, 63, 14), (62, 64, 65, 63)])
me_cube_002.polygons.foreach_set('use_smooth', [True] * 55)
me_cube_002.use_remesh_preserve_volume = False
me_cube_002.use_remesh_preserve_attributes = False
me_cube_002.use_mirror_vertex_groups = False
me_cube_002.update()

# ---- objects
ob_clearbutton = bpy.data.objects.new('ClearButton', me_cube_016)
ob_button0 = bpy.data.objects.new('Button0', me_cube_015)
ob_sendbutton = bpy.data.objects.new('SendButton', me_cube_014)
ob_cube_004 = bpy.data.objects.new('Cube.004', me_cube_013)
ob_button9 = bpy.data.objects.new('Button9', me_cube_012)
ob_button8 = bpy.data.objects.new('Button8', me_cube_011)
ob_button7 = bpy.data.objects.new('Button7', me_cube_010)
ob_button6 = bpy.data.objects.new('Button6', me_cube_009)
ob_button5 = bpy.data.objects.new('Button5', me_cube_008)
ob_button4 = bpy.data.objects.new('Button4', me_cube_007)
ob_button3 = bpy.data.objects.new('Button3', me_cube_006)
ob_button2 = bpy.data.objects.new('Button2', me_cube_005)
ob_button1 = bpy.data.objects.new('Button1', me_cube_001)
ob_cube_003 = bpy.data.objects.new('Cube.003', me_cube_004)
ob_cube_002 = bpy.data.objects.new('Cube.002', me_cube_003)
ob_cube_001 = bpy.data.objects.new('Cube.001', me_cube_000)
ob_cube = bpy.data.objects.new('Cube', me_cube_002)

# ---- transforms, parenting, visibility, modifiers, constraints
ob_clearbutton.location = (0.7926, -0.2023, 0.7564)
ob_clearbutton.scale = (0.4648, 0.9693, 0.9693)
ob_clearbutton.lineart.crease_threshold = 0.0
ob_button0.location = (0.7926, -0.2023, 0.7564)
ob_button0.scale = (0.4648, 0.9693, 0.9693)
ob_button0.lineart.crease_threshold = 0.0
ob_sendbutton.location = (0.7926, -0.2023, 0.7564)
ob_sendbutton.scale = (0.4648, 0.9693, 0.9693)
ob_sendbutton.lineart.crease_threshold = 0.0
ob_cube_004.location = (0.002801, 0.0, 1.0)
ob_cube_004.scale = (0.4796, 0.7517, 1.0)
ob_cube_004.lineart.crease_threshold = 0.0
_m = ob_cube_004.modifiers.new('EdgeSplit', 'EDGE_SPLIT')
ob_button9.location = (0.7926, -0.2023, 1.014)
ob_button9.scale = (0.4648, 0.9693, 0.9693)
ob_button9.lineart.crease_threshold = 0.0
ob_button8.location = (0.7926, -0.2023, 1.014)
ob_button8.scale = (0.4648, 0.9693, 0.9693)
ob_button8.lineart.crease_threshold = 0.0
ob_button7.location = (0.7926, -0.2023, 1.014)
ob_button7.scale = (0.4648, 0.9693, 0.9693)
ob_button7.lineart.crease_threshold = 0.0
ob_button6.location = (0.7926, -0.2023, 1.014)
ob_button6.scale = (0.4648, 0.9693, 0.9693)
ob_button6.lineart.crease_threshold = 0.0
ob_button5.location = (0.7926, -0.2023, 1.014)
ob_button5.scale = (0.4648, 0.9693, 0.9693)
ob_button5.lineart.crease_threshold = 0.0
ob_button4.location = (0.7926, -0.2023, 1.014)
ob_button4.scale = (0.4648, 0.9693, 0.9693)
ob_button4.lineart.crease_threshold = 0.0
ob_button3.location = (0.7926, -0.2023, 1.014)
ob_button3.scale = (0.4648, 0.9693, 0.9693)
ob_button3.lineart.crease_threshold = 0.0
ob_button2.location = (0.7926, -0.2023, 1.014)
ob_button2.scale = (0.4648, 0.9693, 0.9693)
ob_button2.lineart.crease_threshold = 0.0
ob_button1.location = (0.7926, -0.2023, 1.014)
ob_button1.scale = (0.4648, 0.9693, 0.9693)
ob_button1.lineart.crease_threshold = 0.0
ob_cube_003.location = (0.0, 0.0, 1.0)
ob_cube_003.scale = (0.4796, 1.0, 1.0)
ob_cube_003.lineart.crease_threshold = 0.0
_m = ob_cube_003.modifiers.new('EdgeSplit', 'EDGE_SPLIT')
_m = ob_cube_003.modifiers.new('Solidify', 'SOLIDIFY')
_m.thickness = 0.007
_m.nonmanifold_thickness_mode = 'FIXED'
_m.nonmanifold_merge_threshold = 0.0003
ob_cube_002.location = (0.3579, -0.6166, 1.063)
ob_cube_002.scale = (0.2076, 0.2076, 0.9306)
ob_cube_002.lineart.crease_threshold = 0.0
_m = ob_cube_002.modifiers.new('Mirror', 'MIRROR')
_m.use_axis = (False, False, True)
_m = ob_cube_002.modifiers.new('Subsurf', 'SUBSURF')
_m.uv_smooth = 'PRESERVE_CORNERS'
_m.quality = 1
_m.levels = 3
_m.render_levels = 1
_m.show_only_control_edges = False
ob_cube_001.location = (0.7926, -0.2023, 1.014)
ob_cube_001.scale = (0.4648, 0.9693, 0.9693)
ob_cube_001.lineart.crease_threshold = 0.0
ob_cube.location = (0.0, 0.0, 1.0)
ob_cube.scale = (0.4796, 1.0, 1.0)
ob_cube.lineart.crease_threshold = 0.0
_m = ob_cube.modifiers.new('EdgeSplit', 'EDGE_SPLIT')

# ---- collection membership
col_collection_1.objects.link(ob_clearbutton)
col_collection_1.objects.link(ob_button0)
col_collection_1.objects.link(ob_sendbutton)
col_collection_1.objects.link(ob_cube_004)
col_collection_1.objects.link(ob_button9)
col_collection_1.objects.link(ob_button8)
col_collection_1.objects.link(ob_button7)
col_collection_1.objects.link(ob_button6)
col_collection_1.objects.link(ob_button5)
col_collection_1.objects.link(ob_button4)
col_collection_1.objects.link(ob_button3)
col_collection_1.objects.link(ob_button2)
col_collection_1.objects.link(ob_button1)
col_collection_1.objects.link(ob_cube_003)
col_collection_1.objects.link(ob_cube_002)
col_collection_1.objects.link(ob_cube_001)
col_collection_1.objects.link(ob_cube)

# ---- scene / render settings (as saved in the file)
scene.frame_start = 1; scene.frame_end = 250; scene.frame_set(1)
scene.render.engine = 'BLENDER_EEVEE_NEXT'
scene.render.resolution_percentage = 50
scene.render.dither_intensity = 0.0
scene.cycles.use_denoising = False
scene.cycles.samples = 10
scene.cycles.sampling_pattern = 'TABULATED_SOBOL'
scene.cycles.light_sampling_threshold = 0.0
scene.cycles.use_adaptive_sampling = False
scene.cycles.use_light_tree = False
scene.cycles.blur_glossy = 0.0
scene.cycles.pixel_filter_type = 'GAUSSIAN'
scene.cycles.sample_clamp_indirect = 0.0
scene.view_settings.view_transform = 'Standard'
bpy.context.view_layer.update()

# ---- added for rendering (the .blend has no active camera and no usable light): camera, sun
cam_auto = bpy.data.cameras.new('AutoCamera')
cam_auto.lens = 50.0
cam_auto.sensor_width = 36.0
cam_auto.clip_end = 1000.0
ob_auto_camera = bpy.data.objects.new('AutoCamera', cam_auto)
scene.collection.objects.link(ob_auto_camera)
ob_auto_camera.location = (2.79393, -3.05575, 2.97474)
ob_auto_camera.rotation_euler = (1.09748, -7.21219e-08, 0.694738)
scene.camera = ob_auto_camera
light_auto_sun = bpy.data.lights.new('AutoSun', 'SUN')
light_auto_sun.energy = 3.0
light_auto_sun.angle = 0.0523599
ob_auto_sun = bpy.data.objects.new('AutoSun', light_auto_sun)
scene.collection.objects.link(ob_auto_sun)
ob_auto_sun.rotation_euler = (0.872665, 0.174533, 0.523599)
bpy.context.view_layer.update()
